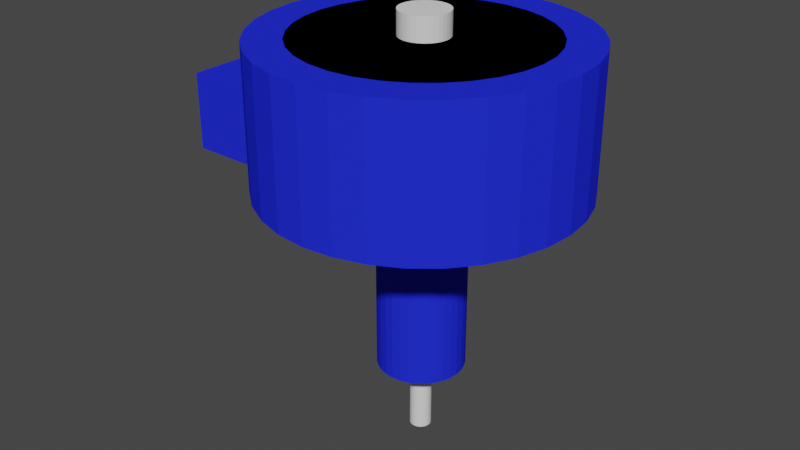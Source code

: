 # Source: Lib_Sleeve_Cutter.blend  (saved by Blender 3.6.13; exported with 4.5.12 LTS)
import bpy
from mathutils import Matrix  # noqa: F401  (used for matrix-valued properties, if any)

bpy.ops.wm.read_factory_settings(use_empty=True)
scene = bpy.context.scene
scene.name = 'Scene'

# ---- collections
col_sleeve_cutter = bpy.data.collections.new('Sleeve_Cutter'); scene.collection.children.link(col_sleeve_cutter)

# ---- materials (node trees are filled in below, after node groups)
mat_cylinder_mat = bpy.data.materials.new('Cylinder_Mat')
mat_cylinder_mat.use_transparent_shadow = False
mat_cylinder_mat.diffuse_color = (0.01713, 0.028, 0.8, 0.5)
mat_material = bpy.data.materials.new('Material')
mat_material.use_transparent_shadow = False
mat_material.diffuse_color = (0.1285, 0.8, 0.008456, 0.6214)

# ---- material node trees
mat_material.use_nodes = True; mat_material.node_tree.nodes.clear()
_N = mat_material.node_tree.nodes; _L = mat_material.node_tree.links
n0 = _N.new('ShaderNodeBsdfPrincipled'); n0.name = 'Principled BSDF'; n0.location = (10, 300)
n0.distribution = 'GGX'
n0.subsurface_method = 'RANDOM_WALK_SKIN'
n0.inputs[3].default_value = 1.45
n0.inputs[27].default_value = (0.0, 0.0, 0.0, 1.0)
n0.inputs[28].default_value = 1.0
n1 = _N.new('ShaderNodeOutputMaterial'); n1.name = 'Material Output'; n1.location = (300, 300)
_L.new(n0.outputs[0], n1.inputs[0])
n1.is_active_output = True

# ---- world
world_world = bpy.data.worlds.new('World'); scene.world = world_world
world_world.use_nodes = True; world_world.node_tree.nodes.clear()
_N = world_world.node_tree.nodes; _L = world_world.node_tree.links
n0 = _N.new('ShaderNodeOutputWorld'); n0.name = 'World Output'; n0.location = (300, 300)
n1 = _N.new('ShaderNodeBackground'); n1.name = 'Background'; n1.location = (10, 300)
n1.inputs[0].default_value = (0.05088, 0.05088, 0.05088, 1.0)
_L.new(n1.outputs[0], n0.inputs[0])
n0.is_active_output = True
world_world.color = (0.05088, 0.05088, 0.05088)
world_world.use_sun_shadow = False
world_world.sun_shadow_jitter_overblur = 0.0

# ---- meshes
me_cylinder_002 = bpy.data.meshes.new('Cylinder.002')
me_cylinder_002.from_pydata([(9.0, 1.596e-06, 13.75), (2.5, 7.747e-08, -0.3639), (9.0, 2.514e-06, 24.25), (8.827, -1.756, 13.75), (2.452, -0.4877, -0.3639), (8.827, -1.756, 24.25), (8.315, -3.444, 13.75), (2.31, -0.9567, -0.3639), (8.315, -3.444, 24.25), (7.483, -5.0, 13.75), (2.079, -1.389, -0.3639), (7.483, -5.0, 24.25), (6.364, -6.364, 13.75), (1.768, -1.768, -0.3639), (6.364, -6.364, 24.25), (5.0, -7.483, 13.75), (1.389, -2.079, -0.3639), (5.0, -7.483, 24.25), (3.444, -8.315, 13.75), (0.9567, -2.31, -0.3639), (3.444, -8.315, 24.25), (1.756, -8.827, 13.75), (1.756, -8.827, 24.25), (0.4877, -2.452, -0.3639), (-1.683e-06, -9.0, 13.75), (1.642e-07, -2.5, -0.3639), (-3.269e-06, -9.0, 24.25), (-1.756, -8.827, 13.75), (-1.756, -8.827, 24.25), (-0.4877, -2.452, -0.3639), (-3.444, -8.315, 13.75), (-3.444, -8.315, 24.25), (-0.9567, -2.31, -0.3639), (-5.0, -7.483, 13.75), (-1.389, -2.079, -0.3639), (-5.0, -7.483, 24.25), (-6.364, -6.364, 13.75), (-1.768, -1.768, -0.3639), (-6.364, -6.364, 24.25), (-7.483, -5.0, 13.75), (-7.483, -5.0, 24.25), (-2.079, -1.389, -0.3639), (-8.315, -3.444, 13.75), (-8.315, -3.444, 24.25), (-2.31, -0.9567, -0.3639), (-8.827, -1.756, 13.75), (-8.827, -1.756, 24.25), (-2.452, -0.4877, -0.3639), (-2.5, -1.411e-07, -0.3639), (-9.0, 1.727e-06, 24.25), (-8.827, 1.756, 13.75), (-8.827, 1.756, 24.25), (-2.452, 0.4877, -0.3639), (-8.315, 3.444, 13.75), (-2.31, 0.9567, -0.3639), (-8.315, 3.444, 24.25), (-7.483, 5.0, 13.75), (-2.079, 1.389, -0.3639), (-7.483, 5.0, 24.25), (-6.364, 6.364, 13.75), (-1.768, 1.768, -0.3639), (-6.364, 6.364, 24.25), (-5.0, 7.483, 13.75), (-1.389, 2.079, -0.3639), (-5.0, 7.483, 24.25), (-3.444, 8.315, 13.75), (-0.9567, 2.31, -0.3639), (-3.444, 8.315, 24.25), (-1.756, 8.827, 13.75), (-0.4877, 2.452, -0.3639), (-1.756, 8.827, 24.25), (-2.47e-06, 9.0, 13.75), (-4.055e-06, 9.0, 24.25), (-5.433e-08, 2.5, -0.3639), (1.756, 8.827, 13.75), (0.4877, 2.452, -0.3639), (1.756, 8.827, 24.25), (0.9567, 2.31, -0.3639), (3.444, 8.315, 13.75), (3.444, 8.315, 24.25), (5.0, 7.483, 13.75), (1.389, 2.079, -0.3639), (5.0, 7.483, 24.25), (6.364, 6.364, 13.75), (1.768, 1.768, -0.3639), (6.364, 6.364, 24.25), (7.483, 5.0, 13.75), (2.079, 1.389, -0.3639), (7.483, 5.0, 24.25), (2.31, 0.9567, -0.3639), (8.315, 3.444, 13.75), (8.315, 3.444, 24.25), (8.827, 1.756, 13.75), (2.452, 0.4877, -0.3639), (8.827, 1.756, 24.25), (2.5, 1.202e-06, 12.5), (2.452, -0.4877, 12.5), (2.31, -0.9567, 12.5), (2.079, -1.389, 12.5), (1.768, -1.768, 12.5), (1.389, -2.079, 12.5), (0.9567, -2.31, 12.5), (0.4877, -2.452, 12.5), (-1.778e-06, -2.5, 12.5), (-0.4877, -2.452, 12.5), (-0.9567, -2.31, 12.5), (-1.389, -2.079, 12.5), (-1.768, -1.768, 12.5), (-2.079, -1.389, 12.5), (-2.079, 1.389, 12.5), (-1.768, 1.768, 12.5), (-1.389, 2.079, 12.5), (-0.9567, 2.31, 12.5), (-0.4877, 2.452, 12.5), (-1.997e-06, 2.5, 12.5), (0.4877, 2.452, 12.5), (0.9567, 2.31, 12.5), (1.389, 2.079, 12.5), (1.768, 1.768, 12.5), (2.079, 1.389, 12.5), (2.31, 0.9567, 12.5), (2.452, 0.4877, 12.5), (3.0, 1.222e-06, 12.5), (2.942, -0.5853, 12.5), (2.772, -1.148, 12.5), (2.494, -1.667, 12.5), (2.121, -2.121, 12.5), (1.667, -2.494, 12.5), (1.148, -2.772, 12.5), (0.5853, -2.942, 12.5), (-1.759e-06, -3.0, 12.5), (-0.5853, -2.942, 12.5), (-1.148, -2.772, 12.5), (-1.667, -2.494, 12.5), (-2.121, -2.121, 12.5), (-2.494, -1.667, 12.5), (-2.772, -1.148, 12.5), (-2.772, 1.148, 12.5), (-2.494, 1.667, 12.5), (-2.121, 2.121, 12.5), (-1.667, 2.494, 12.5), (-1.148, 2.772, 12.5), (-0.5853, 2.942, 12.5), (-2.022e-06, 3.0, 12.5), (0.5853, 2.942, 12.5), (1.148, 2.772, 12.5), (1.667, 2.494, 12.5), (2.121, 2.121, 12.5), (2.494, 1.667, 12.5), (2.772, 1.148, 12.5), (2.942, 0.5853, 12.5), (2.942, -0.5853, 13.5), (2.772, -1.148, 13.5), (2.494, -1.667, 13.5), (2.121, -2.121, 13.5), (1.667, -2.494, 13.5), (1.148, -2.772, 13.5), (0.5853, -2.942, 13.5), (-1.91e-06, -3.0, 13.5), (-0.5853, -2.942, 13.5), (-1.148, -2.772, 13.5), (-1.667, -2.494, 13.5), (-2.121, -2.121, 13.5), (-2.494, -1.667, 13.5), (-2.772, -1.148, 13.5), (-2.772, 1.148, 13.5), (-2.494, 1.667, 13.5), (-2.121, 2.121, 13.5), (-1.667, 2.494, 13.5), (-1.148, 2.772, 13.5), (-0.5853, 2.942, 13.5), (-2.173e-06, 3.0, 13.5), (0.5853, 2.942, 13.5), (1.148, 2.772, 13.5), (1.667, 2.494, 13.5), (2.121, 2.121, 13.5), (2.494, 1.667, 13.5), (2.772, 1.148, 13.5), (2.942, 0.5853, 13.5), (3.0, 1.309e-06, 13.5), (-2.287, 1.0, 10.0), (-2.287, 1.0, 12.5), (-2.31, 0.9567, 10.0), (-2.452, 0.4877, 10.0), (-2.5, 7.649e-07, 10.0), (-2.452, -0.4877, 10.0), (-2.31, -0.9567, 10.0), (-2.287, -1.0, 12.5), (-2.287, -1.0, 10.0), (-2.414, 1.0, 12.5), (-2.817, 1.0, 12.5), (-2.414, -1.0, 12.5), (-2.817, -1.0, 12.5), (-2.817, 1.0, 13.5), (-2.817, -1.0, 13.5), (-12.1, 1.0, 14.04), (-12.1, 1.0, 10.0), (-12.1, -1.0, 10.0), (-12.1, -1.0, 14.04), (-12.1, 4.45, 14.04), (-12.1, 4.45, 19.73), (-12.1, -4.45, 14.04), (-12.1, -4.45, 19.73), (2.942, 0.5853, 13.75), (3.0, 1.332e-06, 13.75), (2.772, 1.148, 13.75), (2.494, 1.667, 13.75), (2.121, 2.121, 13.75), (1.667, 2.494, 13.75), (1.148, 2.772, 13.75), (0.5853, 2.942, 13.75), (-2.211e-06, 3.0, 13.75), (-0.5853, 2.942, 13.75), (-1.148, 2.772, 13.75), (-1.667, 2.494, 13.75), (-2.121, 2.121, 13.75), (-2.494, 1.667, 13.75), (-2.772, 1.148, 13.75), (-2.817, 1.0, 13.75), (-2.772, -1.148, 13.75), (-2.817, -1.0, 13.75), (-2.494, -1.667, 13.75), (-2.121, -2.121, 13.75), (-1.667, -2.494, 13.75), (-1.148, -2.772, 13.75), (-0.5853, -2.942, 13.75), (-1.948e-06, -3.0, 13.75), (0.5853, -2.942, 13.75), (1.148, -2.772, 13.75), (1.667, -2.494, 13.75), (2.121, -2.121, 13.75), (2.494, -1.667, 13.75), (2.772, -1.148, 13.75), (2.942, -0.5853, 13.75), (-8.902, 1.0, 14.04), (-8.902, 1.0, 13.75), (-8.902, -1.0, 14.04), (-8.902, -1.0, 13.75), (-7.777, 4.45, 19.73), (-7.777, 4.45, 14.04), (-7.777, -4.45, 14.04), (-7.777, -4.45, 19.73), (-8.827, -1.756, 14.04), (-8.315, -3.444, 14.04), (-8.827, 1.756, 14.04), (-8.315, 3.444, 14.04), (-8.315, -3.444, 19.73), (-8.315, 3.444, 19.73), (-8.827, 1.756, 19.73), (-8.827, -1.756, 19.73), (-9.0, 1.331e-06, 19.73)], [], [(89, 93, 1, 4, 7, 10, 13, 16, 19, 23, 25, 29, 32, 34, 37, 41, 44, 47, 48, 52, 54, 57, 60, 63, 66, 69, 73, 75, 77, 81, 84, 87), (93, 121, 95, 1), (89, 120, 121, 93), (87, 119, 120, 89), (84, 118, 119, 87), (81, 117, 118, 84), (77, 116, 117, 81), (75, 115, 116, 77), (73, 114, 115, 75), (69, 113, 114, 73), (66, 112, 113, 69), (63, 111, 112, 66), (60, 110, 111, 63), (57, 109, 110, 60), (180, 181, 109, 57, 54, 182), (182, 54, 52, 183), (183, 52, 48, 184), (184, 48, 47, 185), (185, 47, 44, 186), (188, 186, 44, 41, 108, 187), (37, 107, 108, 41), (34, 106, 107, 37), (32, 105, 106, 34), (29, 104, 105, 32), (25, 103, 104, 29), (23, 102, 103, 25), (19, 101, 102, 23), (16, 100, 101, 19), (13, 99, 100, 16), (10, 98, 99, 13), (7, 97, 98, 10), (4, 96, 97, 7), (1, 95, 96, 4), (121, 150, 122, 95), (120, 149, 150, 121), (119, 148, 149, 120), (118, 147, 148, 119), (117, 146, 147, 118), (116, 145, 146, 117), (115, 144, 145, 116), (114, 143, 144, 115), (113, 142, 143, 114), (112, 141, 142, 113), (111, 140, 141, 112), (110, 139, 140, 111), (109, 138, 139, 110), (181, 189, 137, 138, 109), (137, 189, 190), (191, 136, 192), (187, 108, 135, 136, 191), (107, 134, 135, 108), (106, 133, 134, 107), (105, 132, 133, 106), (104, 131, 132, 105), (103, 130, 131, 104), (102, 129, 130, 103), (101, 128, 129, 102), (100, 127, 128, 101), (99, 126, 127, 100), (98, 125, 126, 99), (97, 124, 125, 98), (96, 123, 124, 97), (95, 122, 123, 96), (179, 178, 203, 204), (178, 177, 205, 203), (177, 176, 206, 205), (176, 175, 207, 206), (175, 174, 208, 207), (174, 173, 209, 208), (173, 172, 210, 209), (172, 171, 211, 210), (171, 170, 212, 211), (170, 169, 213, 212), (169, 168, 214, 213), (168, 167, 215, 214), (215, 167, 166, 216), (216, 166, 165, 217), (217, 165, 193, 218), (220, 194, 164, 219), (219, 164, 163, 221), (221, 163, 162, 222), (222, 162, 161, 223), (223, 161, 160, 224), (224, 160, 159, 225), (225, 159, 158, 226), (226, 158, 157, 227), (227, 157, 156, 228), (228, 156, 155, 229), (229, 155, 154, 230), (154, 153, 231, 230), (153, 152, 232, 231), (152, 151, 233, 232), (151, 179, 204, 233), (122, 179, 151, 123), (123, 151, 152, 124), (124, 152, 153, 125), (125, 153, 154, 126), (126, 154, 155, 127), (127, 155, 156, 128), (128, 156, 157, 129), (129, 157, 158, 130), (130, 158, 159, 131), (131, 159, 160, 132), (132, 160, 161, 133), (133, 161, 162, 134), (134, 162, 163, 135), (135, 163, 164, 136), (192, 136, 164, 194), (165, 137, 190, 193), (137, 165, 166, 138), (138, 166, 167, 139), (139, 167, 168, 140), (140, 168, 169, 141), (141, 169, 170, 142), (142, 170, 171, 143), (143, 171, 172, 144), (144, 172, 173, 145), (145, 173, 174, 146), (146, 174, 175, 147), (147, 175, 176, 148), (148, 176, 177, 149), (149, 177, 178, 150), (150, 178, 179, 122), (193, 190, 189, 181, 180, 196, 195, 234, 235, 218), (197, 196, 180, 182, 183, 184, 185, 186, 188), (198, 197, 188, 187, 191, 192, 194, 220, 237, 236), (199, 200, 238, 239), (202, 201, 240, 241), (201, 198, 236, 242, 243, 240), (195, 199, 239, 245, 244, 234), (238, 200, 202, 241, 246, 249, 250, 248, 247), (200, 199, 195, 196, 197, 198, 201, 202), (0, 2, 5, 3), (3, 5, 8, 6), (6, 8, 11, 9), (9, 11, 14, 12), (12, 14, 17, 15), (15, 17, 20, 18), (18, 20, 22, 21), (21, 22, 26, 24), (24, 26, 28, 27), (27, 28, 31, 30), (30, 31, 35, 33), (33, 35, 38, 36), (36, 38, 40, 39), (243, 42, 39, 40, 43, 246, 241, 240), (246, 43, 46, 249), (242, 45, 42, 243), (249, 46, 49, 250), (236, 237, 45, 242), (250, 49, 51, 248), (244, 50, 235, 234), (248, 51, 55, 247), (245, 53, 50, 244), (247, 55, 58, 56, 53, 245, 239, 238), (56, 58, 61, 59), (59, 61, 64, 62), (62, 64, 67, 65), (65, 67, 70, 68), (68, 70, 72, 71), (71, 72, 76, 74), (74, 76, 79, 78), (78, 79, 82, 80), (80, 82, 85, 83), (83, 85, 88, 86), (86, 88, 91, 90), (14, 11, 8, 5, 2, 94, 91, 88, 85, 82, 79, 76, 72, 70, 67, 64, 61, 58, 55, 51, 49, 46, 43, 40, 38, 35, 31, 28, 26, 22, 20, 17), (90, 91, 94, 92), (92, 94, 2, 0), (50, 53, 56, 59, 62, 65, 68, 71, 74, 78, 80, 83, 86, 90, 92, 0, 3, 6, 9, 12, 15, 18, 21, 24, 27, 30, 33, 36, 39, 42, 45, 237, 220, 219, 221, 222, 223, 224, 225, 226, 227, 228, 229, 230, 231, 232, 233, 204, 203, 205, 206, 207, 208, 209, 210, 211, 212, 213, 214, 215, 216, 217, 218, 235)])
me_cylinder_002.polygons.foreach_set('material_index', [0, 0, 0, 0, 0, 0, 0, 0, 0, 0, 0, 0, 0, 0, 0, 0, 0, 0, 0, 0, 0, 0, 0, 0, 0, 0, 0, 0, 0, 0, 0, 0, 0, 0, 0, 0, 0, 0, 0, 0, 0, 0, 0, 0, 0, 0, 0, 0, 0, 0, 0, 0, 0, 0, 0, 0, 0, 0, 0, 0, 0, 0, 0, 0, 0, 0, 0, 0, 0, 0, 0, 0, 0, 0, 0, 0, 0, 0, 0, 0, 0, 0, 0, 0, 0, 0, 0, 0, 0, 0, 0, 0, 0, 0, 0, 0, 0, 0, 0, 0, 0, 0, 0, 0, 0, 0, 0, 0, 0, 0, 0, 0, 0, 0, 0, 0, 0, 0, 0, 0, 0, 0, 0, 0, 0, 0, 0, 0, 0, 0, 0, 0, 1, 1, 1, 1, 1, 1, 1, 1, 1, 1, 1, 1, 1, 1, 1, 1, 1, 1, 1, 1, 1, 1, 1, 1, 1, 1, 1, 1, 1, 1, 1, 1, 1, 1, 1, 1, 1, 1])
_uv = me_cylinder_002.uv_layers.new(name='UVMap')
_uv.uv.foreach_set('vector', [0.6582, 0.4717, 0.7032, 0.4854, 0.75, 0.49, 0.7968, 0.4854, 0.8418, 0.4717, 0.8833, 0.4496, 0.9197, 0.4197, 0.9496, 0.3833, 0.9717, 0.3418, 0.9854, 0.2968, 0.99, 0.25, 0.9854, 0.2032, 0.9717, 0.1582, 0.9496, 0.1167, 0.9197, 0.08029, 0.8833, 0.05045, 0.8418, 0.02827, 0.7968, 0.01461, 0.75, 0.01, 0.7032, 0.01461, 0.6582, 0.02827, 0.6167, 0.05045, 0.5803, 0.08029, 0.5504, 0.1167, 0.5283, 0.1582, 0.5146, 0.2032, 0.51, 0.25, 0.5146, 0.2968, 0.5283, 0.3418, 0.5504, 0.3833, 0.5803, 0.4197, 0.6167, 0.4496, 0.03125, 0.5, 0.03125, 0.75, 0.0, 0.75, 0.0, 0.5, 0.0625, 0.5, 0.0625, 0.75, 0.03125, 0.75, 0.03125, 0.5, 0.09375, 0.5, 0.09375, 0.75, 0.0625, 0.75, 0.0625, 0.5, 0.125, 0.5, 0.125, 0.75, 0.09375, 0.75, 0.09375, 0.5, 0.1562, 0.5, 0.1562, 0.75, 0.125, 0.75, 0.125, 0.5, 0.1875, 0.5, 0.1875, 0.75, 0.1562, 0.75, 0.1562, 0.5, 0.2188, 0.5, 0.2188, 0.75, 0.1875, 0.75, 0.1875, 0.5, 0.25, 0.5, 0.25, 0.75, 0.2188, 0.75, 0.2188, 0.5, 0.2812, 0.5, 0.2812, 0.75, 0.25, 0.75, 0.25, 0.5, 0.3125, 0.5, 0.3125, 0.75, 0.2812, 0.75, 0.2812, 0.5, 0.3438, 0.5, 0.3438, 0.75, 0.3125, 0.75, 0.3125, 0.5, 0.375, 0.5, 0.375, 0.75, 0.3438, 0.75, 0.3438, 0.5, 0.4062, 0.5, 0.4062, 0.75, 0.375, 0.75, 0.375, 0.5, 0.4344, 0.7014, 0.4344, 0.75, 0.4062, 0.75, 0.4062, 0.5, 0.4375, 0.5, 0.4375, 0.7014, 0.4375, 0.7014, 0.4375, 0.5, 0.4688, 0.5, 0.4688, 0.7014, 0.4688, 0.7014, 0.4688, 0.5, 0.5, 0.5, 0.5, 0.7014, 0.5, 0.7014, 0.5, 0.5, 0.5312, 0.5, 0.5312, 0.7014, 0.5312, 0.7014, 0.5312, 0.5, 0.5625, 0.5, 0.5625, 0.7014, 0.5656, 0.7014, 0.5625, 0.7014, 0.5625, 0.5, 0.5938, 0.5, 0.5938, 0.75, 0.5656, 0.75, 0.625, 0.5, 0.625, 0.75, 0.5938, 0.75, 0.5938, 0.5, 0.6562, 0.5, 0.6562, 0.75, 0.625, 0.75, 0.625, 0.5, 0.6875, 0.5, 0.6875, 0.75, 0.6562, 0.75, 0.6562, 0.5, 0.7188, 0.5, 0.7188, 0.75, 0.6875, 0.75, 0.6875, 0.5, 0.75, 0.5, 0.75, 0.75, 0.7188, 0.75, 0.7188, 0.5, 0.7812, 0.5, 0.7812, 0.75, 0.75, 0.75, 0.75, 0.5, 0.8125, 0.5, 0.8125, 0.75, 0.7812, 0.75, 0.7812, 0.5, 0.8438, 0.5, 0.8438, 0.75, 0.8125, 0.75, 0.8125, 0.5, 0.875, 0.5, 0.875, 0.75, 0.8438, 0.75, 0.8438, 0.5, 0.9062, 0.5, 0.9062, 0.75, 0.875, 0.75, 0.875, 0.5, 0.9375, 0.5, 0.9375, 0.75, 0.9062, 0.75, 0.9062, 0.5, 0.9688, 0.5, 0.9688, 0.75, 0.9375, 0.75, 0.9375, 0.5, 1.0, 0.5, 1.0, 0.75, 0.9688, 0.75, 0.9688, 0.5, 0.03125, 0.75, 0.03125, 0.875, 0.0, 0.875, 0.0, 0.75, 0.0625, 0.75, 0.0625, 0.875, 0.03125, 0.875, 0.03125, 0.75, 0.09375, 0.75, 0.09375, 0.875, 0.0625, 0.875, 0.0625, 0.75, 0.125, 0.75, 0.125, 0.875, 0.09375, 0.875, 0.09375, 0.75, 0.1562, 0.75, 0.1562, 0.875, 0.125, 0.875, 0.125, 0.75, 0.1875, 0.75, 0.1875, 0.875, 0.1562, 0.875, 0.1562, 0.75, 0.2188, 0.75, 0.2188, 0.875, 0.1875, 0.875, 0.1875, 0.75, 0.25, 0.75, 0.25, 0.875, 0.2188, 0.875, 0.2188, 0.75, 0.2812, 0.75, 0.2812, 0.875, 0.25, 0.875, 0.25, 0.75, 0.3125, 0.75, 0.3125, 0.875, 0.2812, 0.875, 0.2812, 0.75, 0.3438, 0.75, 0.3438, 0.875, 0.3125, 0.875, 0.3125, 0.75, 0.375, 0.75, 0.375, 0.875, 0.3438, 0.875, 0.3438, 0.75, 0.4062, 0.75, 0.4062, 0.875, 0.375, 0.875, 0.375, 0.75, 0.4344, 0.75, 0.4375, 0.7783, 0.4375, 0.875, 0.4062, 0.875, 0.4062, 0.75, 0.4375, 0.875, 0.4375, 0.7783, 0.4457, 0.875, 0.5625, 0.7783, 0.5625, 0.875, 0.5543, 0.875, 0.5656, 0.75, 0.5938, 0.75, 0.5938, 0.875, 0.5625, 0.875, 0.5625, 0.7783, 0.625, 0.75, 0.625, 0.875, 0.5938, 0.875, 0.5938, 0.75, 0.6562, 0.75, 0.6562, 0.875, 0.625, 0.875, 0.625, 0.75, 0.6875, 0.75, 0.6875, 0.875, 0.6562, 0.875, 0.6562, 0.75, 0.7188, 0.75, 0.7188, 0.875, 0.6875, 0.875, 0.6875, 0.75, 0.75, 0.75, 0.75, 0.875, 0.7188, 0.875, 0.7188, 0.75, 0.7812, 0.75, 0.7812, 0.875, 0.75, 0.875, 0.75, 0.75, 0.8125, 0.75, 0.8125, 0.875, 0.7812, 0.875, 0.7812, 0.75, 0.8438, 0.75, 0.8438, 0.875, 0.8125, 0.875, 0.8125, 0.75, 0.875, 0.75, 0.875, 0.875, 0.8438, 0.875, 0.8438, 0.75, 0.9062, 0.75, 0.9062, 0.875, 0.875, 0.875, 0.875, 0.75, 0.9375, 0.75, 0.9375, 0.875, 0.9062, 0.875, 0.9062, 0.75, 0.9688, 0.75, 0.9688, 0.875, 0.9375, 0.875, 0.9375, 0.75, 1.0, 0.75, 1.0, 0.875, 0.9688, 0.875, 0.9688, 0.75, 0.0, 0.9062, 0.03125, 0.9062, 0.03125, 0.9325, 0.0, 0.9325, 0.03125, 0.9062, 0.0625, 0.9062, 0.0625, 0.9325, 0.03125, 0.9325, 0.0625, 0.9062, 0.09375, 0.9062, 0.09375, 0.9325, 0.0625, 0.9325, 0.09375, 0.9062, 0.125, 0.9062, 0.125, 0.9325, 0.09375, 0.9325, 0.125, 0.9062, 0.1562, 0.9062, 0.1562, 0.9325, 0.125, 0.9325, 0.1562, 0.9062, 0.1875, 0.9062, 0.1875, 0.9325, 0.1562, 0.9325, 0.1875, 0.9062, 0.2188, 0.9062, 0.2188, 0.9325, 0.1875, 0.9325, 0.2188, 0.9062, 0.25, 0.9062, 0.25, 0.9325, 0.2188, 0.9325, 0.25, 0.9062, 0.2812, 0.9062, 0.2812, 0.9325, 0.25, 0.9325, 0.2812, 0.9062, 0.3125, 0.9062, 0.3125, 0.9325, 0.2812, 0.9325, 0.3125, 0.9062, 0.3438, 0.9062, 0.3438, 0.9325, 0.3125, 0.9325, 0.3438, 0.9062, 0.375, 0.9062, 0.375, 0.9325, 0.3438, 0.9325, 0.375, 0.9325, 0.375, 0.9062, 0.4062, 0.9062, 0.4062, 0.9325, 0.4062, 0.9325, 0.4062, 0.9062, 0.4375, 0.9062, 0.4375, 0.9325, 0.4375, 0.9325, 0.4375, 0.9062, 0.4457, 0.9062, 0.4457, 0.9325, 0.5543, 0.9325, 0.5543, 0.9062, 0.5625, 0.9062, 0.5625, 0.9325, 0.5625, 0.9325, 0.5625, 0.9062, 0.5938, 0.9062, 0.5938, 0.9325, 0.5938, 0.9325, 0.5938, 0.9062, 0.625, 0.9062, 0.625, 0.9325, 0.625, 0.9325, 0.625, 0.9062, 0.6562, 0.9062, 0.6562, 0.9325, 0.6562, 0.9325, 0.6562, 0.9062, 0.6875, 0.9062, 0.6875, 0.9325, 0.6875, 0.9325, 0.6875, 0.9062, 0.7188, 0.9062, 0.7188, 0.9325, 0.7188, 0.9325, 0.7188, 0.9062, 0.75, 0.9062, 0.75, 0.9325, 0.75, 0.9325, 0.75, 0.9062, 0.7812, 0.9062, 0.7812, 0.9325, 0.7812, 0.9325, 0.7812, 0.9062, 0.8125, 0.9062, 0.8125, 0.9325, 0.8125, 0.9325, 0.8125, 0.9062, 0.8438, 0.9062, 0.8438, 0.9325, 0.8438, 0.9325, 0.8438, 0.9062, 0.875, 0.9062, 0.875, 0.9325, 0.875, 0.9062, 0.9062, 0.9062, 0.9062, 0.9325, 0.875, 0.9325, 0.9062, 0.9062, 0.9375, 0.9062, 0.9375, 0.9325, 0.9062, 0.9325, 0.9375, 0.9062, 0.9688, 0.9062, 0.9688, 0.9325, 0.9375, 0.9325, 0.9688, 0.9062, 1.0, 0.9062, 1.0, 0.9325, 0.9688, 0.9325, 1.0, 0.875, 1.0, 0.9062, 0.9688, 0.9062, 0.9688, 0.875, 0.9688, 0.875, 0.9688, 0.9062, 0.9375, 0.9062, 0.9375, 0.875, 0.9375, 0.875, 0.9375, 0.9062, 0.9062, 0.9062, 0.9062, 0.875, 0.9062, 0.875, 0.9062, 0.9062, 0.875, 0.9062, 0.875, 0.875, 0.875, 0.875, 0.875, 0.9062, 0.8438, 0.9062, 0.8438, 0.875, 0.8438, 0.875, 0.8438, 0.9062, 0.8125, 0.9062, 0.8125, 0.875, 0.8125, 0.875, 0.8125, 0.9062, 0.7812, 0.9062, 0.7812, 0.875, 0.7812, 0.875, 0.7812, 0.9062, 0.75, 0.9062, 0.75, 0.875, 0.75, 0.875, 0.75, 0.9062, 0.7188, 0.9062, 0.7188, 0.875, 0.7188, 0.875, 0.7188, 0.9062, 0.6875, 0.9062, 0.6875, 0.875, 0.6875, 0.875, 0.6875, 0.9062, 0.6562, 0.9062, 0.6562, 0.875, 0.6562, 0.875, 0.6562, 0.9062, 0.625, 0.9062, 0.625, 0.875, 0.625, 0.875, 0.625, 0.9062, 0.5938, 0.9062, 0.5938, 0.875, 0.5938, 0.875, 0.5938, 0.9062, 0.5625, 0.9062, 0.5625, 0.875, 0.5543, 0.875, 0.5625, 0.875, 0.5625, 0.9062, 0.5543, 0.9062, 0.4375, 0.9062, 0.4375, 0.875, 0.4457, 0.875, 0.4457, 0.9062, 0.4375, 0.875, 0.4375, 0.9062, 0.4062, 0.9062, 0.4062, 0.875, 0.4062, 0.875, 0.4062, 0.9062, 0.375, 0.9062, 0.375, 0.875, 0.375, 0.875, 0.375, 0.9062, 0.3438, 0.9062, 0.3438, 0.875, 0.3438, 0.875, 0.3438, 0.9062, 0.3125, 0.9062, 0.3125, 0.875, 0.3125, 0.875, 0.3125, 0.9062, 0.2812, 0.9062, 0.2812, 0.875, 0.2812, 0.875, 0.2812, 0.9062, 0.25, 0.9062, 0.25, 0.875, 0.25, 0.875, 0.25, 0.9062, 0.2188, 0.9062, 0.2188, 0.875, 0.2188, 0.875, 0.2188, 0.9062, 0.1875, 0.9062, 0.1875, 0.875, 0.1875, 0.875, 0.1875, 0.9062, 0.1562, 0.9062, 0.1562, 0.875, 0.1562, 0.875, 0.1562, 0.9062, 0.125, 0.9062, 0.125, 0.875, 0.125, 0.875, 0.125, 0.9062, 0.09375, 0.9062, 0.09375, 0.875, 0.09375, 0.875, 0.09375, 0.9062, 0.0625, 0.9062, 0.0625, 0.875, 0.0625, 0.875, 0.0625, 0.9062, 0.03125, 0.9062, 0.03125, 0.875, 0.03125, 0.875, 0.03125, 0.9062, 0.0, 0.9062, 0.0, 0.875, 0.4545, 0.2296, 0.4318, 0.2296, 0.4318, 0.2396, 0.4318, 0.2428, 0.375, 0.2428, 0.375, 0.1398, 0.4668, 0.1398, 0.4668, 0.1609, 0.4603, 0.1619, 0.4603, 0.2296, 0.375, 0.6102, 0.125, 0.6102, 0.125, 0.5072, 0.1304, 0.5077, 0.189, 0.5113, 0.25, 0.5125, 0.311, 0.5113, 0.3696, 0.5077, 0.375, 0.5072, 0.4668, 0.6102, 0.375, 0.6102, 0.375, 0.5072, 0.4318, 0.5072, 0.4318, 0.5104, 0.4318, 0.5204, 0.4545, 0.5204, 0.4603, 0.5204, 0.4603, 0.5881, 0.4668, 0.5891, 0.375, 0.06993, 0.533, 0.06993, 0.533, 0.1311, 0.375, 0.1311, 0.533, 0.6801, 0.375, 0.6801, 0.375, 0.6189, 0.533, 0.6189, 0.375, 0.6801, 0.2781, 0.6801, 0.2781, 0.6567, 0.2993, 0.6515, 0.3467, 0.6337, 0.375, 0.6189, 0.2219, 0.6801, 0.125, 0.6801, 0.125, 0.6189, 0.1533, 0.6337, 0.2007, 0.6515, 0.2219, 0.6567, 0.1944, 0.6442, 0.1944, 0.6717, 0.3056, 0.6717, 0.3056, 0.6442, 0.2931, 0.6472, 0.2719, 0.65, 0.25, 0.6509, 0.2281, 0.65, 0.2069, 0.6472, 0.5711, 0.3363, 0.5237, 0.3363, 0.5237, 0.365, 0.49, 0.365, 0.49, 0.3817, 0.5237, 0.3817, 0.5237, 0.4104, 0.5711, 0.4104, 1.0, 0.5, 1.0, 1.0, 0.9688, 1.0, 0.9688, 0.5, 0.9688, 0.5, 0.9688, 1.0, 0.9375, 1.0, 0.9375, 0.5, 0.9375, 0.5, 0.9375, 1.0, 0.9062, 1.0, 0.9062, 0.5, 0.9062, 0.5, 0.9062, 1.0, 0.875, 1.0, 0.875, 0.5, 0.875, 0.5, 0.875, 1.0, 0.8438, 1.0, 0.8438, 0.5, 0.8438, 0.5, 0.8438, 1.0, 0.8125, 1.0, 0.8125, 0.5, 0.8125, 0.5, 0.8125, 1.0, 0.7812, 1.0, 0.7812, 0.5, 0.7812, 0.5, 0.7812, 1.0, 0.75, 1.0, 0.75, 0.5, 0.75, 0.5, 0.75, 1.0, 0.7188, 1.0, 0.7188, 0.5, 0.7188, 0.5, 0.7188, 1.0, 0.6875, 1.0, 0.6875, 0.5, 0.6875, 0.5, 0.6875, 1.0, 0.6562, 1.0, 0.6562, 0.5, 0.6562, 0.5, 0.6562, 1.0, 0.625, 1.0, 0.625, 0.5, 0.625, 0.5, 0.625, 1.0, 0.5938, 1.0, 0.5938, 0.5, 0.5625, 0.5136, 0.5625, 0.5, 0.5938, 0.5, 0.5938, 1.0, 0.5625, 1.0, 0.5625, 0.7845, 0.5827, 0.7845, 0.5827, 0.5136, 0.5625, 0.7845, 0.5625, 1.0, 0.5312, 1.0, 0.5312, 0.7845, 0.5312, 0.5136, 0.5312, 0.5, 0.5625, 0.5, 0.5625, 0.5136, 0.5312, 0.7845, 0.5312, 1.0, 0.5, 1.0, 0.5, 0.7845, 0.5178, 0.5136, 0.5178, 0.5, 0.5312, 0.5, 0.5312, 0.5136, 0.5, 0.7845, 0.5, 1.0, 0.4688, 1.0, 0.4688, 0.7845, 0.4688, 0.5136, 0.4688, 0.5, 0.4822, 0.5, 0.4822, 0.5136, 0.4688, 0.7845, 0.4688, 1.0, 0.4375, 1.0, 0.4375, 0.7845, 0.4375, 0.5136, 0.4375, 0.5, 0.4688, 0.5, 0.4688, 0.5136, 0.4375, 0.7845, 0.4375, 1.0, 0.4062, 1.0, 0.4062, 0.5, 0.4375, 0.5, 0.4375, 0.5136, 0.4173, 0.5136, 0.4173, 0.7845, 0.4062, 0.5, 0.4062, 1.0, 0.375, 1.0, 0.375, 0.5, 0.375, 0.5, 0.375, 1.0, 0.3438, 1.0, 0.3438, 0.5, 0.3438, 0.5, 0.3438, 1.0, 0.3125, 1.0, 0.3125, 0.5, 0.3125, 0.5, 0.3125, 1.0, 0.2812, 1.0, 0.2812, 0.5, 0.2812, 0.5, 0.2812, 1.0, 0.25, 1.0, 0.25, 0.5, 0.25, 0.5, 0.25, 1.0, 0.2188, 1.0, 0.2188, 0.5, 0.2188, 0.5, 0.2188, 1.0, 0.1875, 1.0, 0.1875, 0.5, 0.1875, 0.5, 0.1875, 1.0, 0.1562, 1.0, 0.1562, 0.5, 0.1562, 0.5, 0.1562, 1.0, 0.125, 1.0, 0.125, 0.5, 0.125, 0.5, 0.125, 1.0, 0.09375, 1.0, 0.09375, 0.5, 0.09375, 0.5, 0.09375, 1.0, 0.0625, 1.0, 0.0625, 0.5, 0.4197, 0.4197, 0.3833, 0.4496, 0.3418, 0.4717, 0.2968, 0.4854, 0.25, 0.49, 0.2032, 0.4854, 0.1582, 0.4717, 0.1167, 0.4496, 0.08029, 0.4197, 0.05045, 0.3833, 0.02827, 0.3418, 0.01461, 0.2968, 0.01, 0.25, 0.01461, 0.2032, 0.02827, 0.1582, 0.05045, 0.1167, 0.08029, 0.08029, 0.1167, 0.05045, 0.1582, 0.02827, 0.2032, 0.01461, 0.25, 0.01, 0.2968, 0.01461, 0.3418, 0.02827, 0.3833, 0.05045, 0.4197, 0.08029, 0.4496, 0.1167, 0.4717, 0.1582, 0.4854, 0.2032, 0.49, 0.25, 0.4854, 0.2968, 0.4717, 0.3418, 0.4496, 0.3833, 0.0625, 0.5, 0.0625, 1.0, 0.03125, 1.0, 0.03125, 0.5, 0.03125, 0.5, 0.03125, 1.0, 0.0, 1.0, 0.0, 0.5, 0.7032, 0.01461, 0.6582, 0.02827, 0.6167, 0.05045, 0.5803, 0.08029, 0.5504, 0.1167, 0.5283, 0.1582, 0.5146, 0.2032, 0.51, 0.25, 0.5146, 0.2968, 0.5283, 0.3418, 0.5504, 0.3833, 0.5803, 0.4197, 0.6167, 0.4496, 0.6582, 0.4717, 0.7032, 0.4854, 0.75, 0.49, 0.7968, 0.4854, 0.8418, 0.4717, 0.8833, 0.4496, 0.9197, 0.4197, 0.9496, 0.3833, 0.9717, 0.3418, 0.9854, 0.2968, 0.99, 0.25, 0.9854, 0.2032, 0.9717, 0.1582, 0.9496, 0.1167, 0.9197, 0.08029, 0.8833, 0.05045, 0.8418, 0.02827, 0.7968, 0.01461, 0.7767, 0.01263, 0.7767, 0.1749, 0.7806, 0.1761, 0.7944, 0.1835, 0.8066, 0.1934, 0.8165, 0.2056, 0.8239, 0.2194, 0.8285, 0.2344, 0.83, 0.25, 0.8285, 0.2656, 0.8239, 0.2806, 0.8165, 0.2944, 0.8066, 0.3066, 0.7944, 0.3165, 0.7806, 0.3239, 0.7656, 0.3285, 0.75, 0.33, 0.7344, 0.3285, 0.7194, 0.3239, 0.7056, 0.3165, 0.6934, 0.3066, 0.6835, 0.2944, 0.6761, 0.2806, 0.6715, 0.2656, 0.67, 0.25, 0.6715, 0.2344, 0.6761, 0.2194, 0.6835, 0.2056, 0.6934, 0.1934, 0.7056, 0.1835, 0.7194, 0.1761, 0.7233, 0.1749, 0.7233, 0.01263])
me_cylinder_002.materials.append(mat_cylinder_mat)
me_cylinder_002.update()
me_cylinder = bpy.data.meshes.new('Cylinder')
me_cylinder.from_pydata([(9.0, 1.596e-06, 13.75), (2.5, 7.747e-08, -0.3639), (9.0, 2.514e-06, 24.25), (8.827, -1.756, 13.75), (2.452, -0.4877, -0.3639), (8.827, -1.756, 24.25), (8.315, -3.444, 13.75), (2.31, -0.9567, -0.3639), (8.315, -3.444, 24.25), (7.483, -5.0, 13.75), (2.079, -1.389, -0.3639), (7.483, -5.0, 24.25), (6.364, -6.364, 13.75), (1.768, -1.768, -0.3639), (6.364, -6.364, 24.25), (5.0, -7.483, 13.75), (1.389, -2.079, -0.3639), (5.0, -7.483, 24.25), (3.444, -8.315, 13.75), (0.9567, -2.31, -0.3639), (3.444, -8.315, 24.25), (1.756, -8.827, 13.75), (1.756, -8.827, 24.25), (0.4877, -2.452, -0.3639), (-1.683e-06, -9.0, 13.75), (1.642e-07, -2.5, -0.3639), (-3.269e-06, -9.0, 24.25), (-1.756, -8.827, 13.75), (-1.756, -8.827, 24.25), (-0.4877, -2.452, -0.3639), (-3.444, -8.315, 13.75), (-3.444, -8.315, 24.25), (-0.9567, -2.31, -0.3639), (-5.0, -7.483, 13.75), (-1.389, -2.079, -0.3639), (-5.0, -7.483, 24.25), (-6.364, -6.364, 13.75), (-1.768, -1.768, -0.3639), (-6.364, -6.364, 24.25), (-7.483, -5.0, 13.75), (-7.483, -5.0, 24.25), (-2.079, -1.389, -0.3639), (-8.315, -3.444, 13.75), (-8.315, -3.444, 24.25), (-2.31, -0.9567, -0.3639), (-8.827, -1.756, 13.75), (-8.827, -1.756, 24.25), (-2.452, -0.4877, -0.3639), (-2.5, -1.411e-07, -0.3639), (-9.0, 1.727e-06, 24.25), (-8.827, 1.756, 13.75), (-8.827, 1.756, 24.25), (-2.452, 0.4877, -0.3639), (-8.315, 3.444, 13.75), (-2.31, 0.9567, -0.3639), (-8.315, 3.444, 24.25), (-7.483, 5.0, 13.75), (-2.079, 1.389, -0.3639), (-7.483, 5.0, 24.25), (-6.364, 6.364, 13.75), (-1.768, 1.768, -0.3639), (-6.364, 6.364, 24.25), (-5.0, 7.483, 13.75), (-1.389, 2.079, -0.3639), (-5.0, 7.483, 24.25), (-3.444, 8.315, 13.75), (-0.9567, 2.31, -0.3639), (-3.444, 8.315, 24.25), (-1.756, 8.827, 13.75), (-0.4877, 2.452, -0.3639), (-1.756, 8.827, 24.25), (-2.47e-06, 9.0, 13.75), (-4.055e-06, 9.0, 24.25), (-5.433e-08, 2.5, -0.3639), (1.756, 8.827, 13.75), (0.4877, 2.452, -0.3639), (1.756, 8.827, 24.25), (0.9567, 2.31, -0.3639), (3.444, 8.315, 13.75), (3.444, 8.315, 24.25), (5.0, 7.483, 13.75), (1.389, 2.079, -0.3639), (5.0, 7.483, 24.25), (6.364, 6.364, 13.75), (1.768, 1.768, -0.3639), (6.364, 6.364, 24.25), (7.483, 5.0, 13.75), (2.079, 1.389, -0.3639), (7.483, 5.0, 24.25), (2.31, 0.9567, -0.3639), (8.315, 3.444, 13.75), (8.315, 3.444, 24.25), (8.827, 1.756, 13.75), (2.452, 0.4877, -0.3639), (8.827, 1.756, 24.25), (2.5, 1.202e-06, 12.5), (2.452, -0.4877, 12.5), (2.31, -0.9567, 12.5), (2.079, -1.389, 12.5), (1.768, -1.768, 12.5), (1.389, -2.079, 12.5), (0.9567, -2.31, 12.5), (0.4877, -2.452, 12.5), (-1.778e-06, -2.5, 12.5), (-0.4877, -2.452, 12.5), (-0.9567, -2.31, 12.5), (-1.389, -2.079, 12.5), (-1.768, -1.768, 12.5), (-2.079, -1.389, 12.5), (-2.079, 1.389, 12.5), (-1.768, 1.768, 12.5), (-1.389, 2.079, 12.5), (-0.9567, 2.31, 12.5), (-0.4877, 2.452, 12.5), (-1.997e-06, 2.5, 12.5), (0.4877, 2.452, 12.5), (0.9567, 2.31, 12.5), (1.389, 2.079, 12.5), (1.768, 1.768, 12.5), (2.079, 1.389, 12.5), (2.31, 0.9567, 12.5), (2.452, 0.4877, 12.5), (3.0, 1.222e-06, 12.5), (2.942, -0.5853, 12.5), (2.772, -1.148, 12.5), (2.494, -1.667, 12.5), (2.121, -2.121, 12.5), (1.667, -2.494, 12.5), (1.148, -2.772, 12.5), (0.5853, -2.942, 12.5), (-1.759e-06, -3.0, 12.5), (-0.5853, -2.942, 12.5), (-1.148, -2.772, 12.5), (-1.667, -2.494, 12.5), (-2.121, -2.121, 12.5), (-2.494, -1.667, 12.5), (-2.772, -1.148, 12.5), (-2.772, 1.148, 12.5), (-2.494, 1.667, 12.5), (-2.121, 2.121, 12.5), (-1.667, 2.494, 12.5), (-1.148, 2.772, 12.5), (-0.5853, 2.942, 12.5), (-2.022e-06, 3.0, 12.5), (0.5853, 2.942, 12.5), (1.148, 2.772, 12.5), (1.667, 2.494, 12.5), (2.121, 2.121, 12.5), (2.494, 1.667, 12.5), (2.772, 1.148, 12.5), (2.942, 0.5853, 12.5), (2.942, -0.5853, 13.5), (2.772, -1.148, 13.5), (2.494, -1.667, 13.5), (2.121, -2.121, 13.5), (1.667, -2.494, 13.5), (1.148, -2.772, 13.5), (0.5853, -2.942, 13.5), (-1.91e-06, -3.0, 13.5), (-0.5853, -2.942, 13.5), (-1.148, -2.772, 13.5), (-1.667, -2.494, 13.5), (-2.121, -2.121, 13.5), (-2.494, -1.667, 13.5), (-2.772, -1.148, 13.5), (-2.772, 1.148, 13.5), (-2.494, 1.667, 13.5), (-2.121, 2.121, 13.5), (-1.667, 2.494, 13.5), (-1.148, 2.772, 13.5), (-0.5853, 2.942, 13.5), (-2.173e-06, 3.0, 13.5), (0.5853, 2.942, 13.5), (1.148, 2.772, 13.5), (1.667, 2.494, 13.5), (2.121, 2.121, 13.5), (2.494, 1.667, 13.5), (2.772, 1.148, 13.5), (2.942, 0.5853, 13.5), (3.0, 1.309e-06, 13.5), (-2.287, 1.0, 10.0), (-2.287, 1.0, 12.5), (-2.31, 0.9567, 10.0), (-2.452, 0.4877, 10.0), (-2.5, 7.649e-07, 10.0), (-2.452, -0.4877, 10.0), (-2.31, -0.9567, 10.0), (-2.287, -1.0, 12.5), (-2.287, -1.0, 10.0), (-2.414, 1.0, 12.5), (-2.817, 1.0, 12.5), (-2.414, -1.0, 12.5), (-2.817, -1.0, 12.5), (-2.817, 1.0, 13.5), (-2.817, -1.0, 13.5), (-12.1, 1.0, 14.04), (-12.1, 1.0, 10.0), (-12.1, -1.0, 10.0), (-12.1, -1.0, 14.04), (-12.1, 4.45, 14.04), (-12.1, 4.45, 19.73), (-12.1, -4.45, 14.04), (-12.1, -4.45, 19.73), (2.942, 0.5853, 13.75), (3.0, 1.332e-06, 13.75), (2.772, 1.148, 13.75), (2.494, 1.667, 13.75), (2.121, 2.121, 13.75), (1.667, 2.494, 13.75), (1.148, 2.772, 13.75), (0.5853, 2.942, 13.75), (-2.211e-06, 3.0, 13.75), (-0.5853, 2.942, 13.75), (-1.148, 2.772, 13.75), (-1.667, 2.494, 13.75), (-2.121, 2.121, 13.75), (-2.494, 1.667, 13.75), (-2.772, 1.148, 13.75), (-2.817, 1.0, 13.75), (-2.772, -1.148, 13.75), (-2.817, -1.0, 13.75), (-2.494, -1.667, 13.75), (-2.121, -2.121, 13.75), (-1.667, -2.494, 13.75), (-1.148, -2.772, 13.75), (-0.5853, -2.942, 13.75), (-1.948e-06, -3.0, 13.75), (0.5853, -2.942, 13.75), (1.148, -2.772, 13.75), (1.667, -2.494, 13.75), (2.121, -2.121, 13.75), (2.494, -1.667, 13.75), (2.772, -1.148, 13.75), (2.942, -0.5853, 13.75), (-8.902, 1.0, 14.04), (-8.902, 1.0, 13.75), (-8.902, -1.0, 14.04), (-8.902, -1.0, 13.75), (-7.777, 4.45, 19.73), (-7.777, 4.45, 14.04), (-7.777, -4.45, 14.04), (-7.777, -4.45, 19.73), (-8.827, -1.756, 14.04), (-8.315, -3.444, 14.04), (-8.827, 1.756, 14.04), (-8.315, 3.444, 14.04), (-8.315, -3.444, 19.73), (-8.315, 3.444, 19.73), (-8.827, 1.756, 19.73), (-8.827, -1.756, 19.73), (-9.0, 1.331e-06, 19.73)], [], [(89, 93, 1, 4, 7, 10, 13, 16, 19, 23, 25, 29, 32, 34, 37, 41, 44, 47, 48, 52, 54, 57, 60, 63, 66, 69, 73, 75, 77, 81, 84, 87), (93, 121, 95, 1), (89, 120, 121, 93), (87, 119, 120, 89), (84, 118, 119, 87), (81, 117, 118, 84), (77, 116, 117, 81), (75, 115, 116, 77), (73, 114, 115, 75), (69, 113, 114, 73), (66, 112, 113, 69), (63, 111, 112, 66), (60, 110, 111, 63), (57, 109, 110, 60), (180, 181, 109, 57, 54, 182), (182, 54, 52, 183), (183, 52, 48, 184), (184, 48, 47, 185), (185, 47, 44, 186), (188, 186, 44, 41, 108, 187), (37, 107, 108, 41), (34, 106, 107, 37), (32, 105, 106, 34), (29, 104, 105, 32), (25, 103, 104, 29), (23, 102, 103, 25), (19, 101, 102, 23), (16, 100, 101, 19), (13, 99, 100, 16), (10, 98, 99, 13), (7, 97, 98, 10), (4, 96, 97, 7), (1, 95, 96, 4), (121, 150, 122, 95), (120, 149, 150, 121), (119, 148, 149, 120), (118, 147, 148, 119), (117, 146, 147, 118), (116, 145, 146, 117), (115, 144, 145, 116), (114, 143, 144, 115), (113, 142, 143, 114), (112, 141, 142, 113), (111, 140, 141, 112), (110, 139, 140, 111), (109, 138, 139, 110), (181, 189, 137, 138, 109), (137, 189, 190), (191, 136, 192), (187, 108, 135, 136, 191), (107, 134, 135, 108), (106, 133, 134, 107), (105, 132, 133, 106), (104, 131, 132, 105), (103, 130, 131, 104), (102, 129, 130, 103), (101, 128, 129, 102), (100, 127, 128, 101), (99, 126, 127, 100), (98, 125, 126, 99), (97, 124, 125, 98), (96, 123, 124, 97), (95, 122, 123, 96), (179, 178, 203, 204), (178, 177, 205, 203), (177, 176, 206, 205), (176, 175, 207, 206), (175, 174, 208, 207), (174, 173, 209, 208), (173, 172, 210, 209), (172, 171, 211, 210), (171, 170, 212, 211), (170, 169, 213, 212), (169, 168, 214, 213), (168, 167, 215, 214), (215, 167, 166, 216), (216, 166, 165, 217), (217, 165, 193, 218), (220, 194, 164, 219), (219, 164, 163, 221), (221, 163, 162, 222), (222, 162, 161, 223), (223, 161, 160, 224), (224, 160, 159, 225), (225, 159, 158, 226), (226, 158, 157, 227), (227, 157, 156, 228), (228, 156, 155, 229), (229, 155, 154, 230), (154, 153, 231, 230), (153, 152, 232, 231), (152, 151, 233, 232), (151, 179, 204, 233), (122, 179, 151, 123), (123, 151, 152, 124), (124, 152, 153, 125), (125, 153, 154, 126), (126, 154, 155, 127), (127, 155, 156, 128), (128, 156, 157, 129), (129, 157, 158, 130), (130, 158, 159, 131), (131, 159, 160, 132), (132, 160, 161, 133), (133, 161, 162, 134), (134, 162, 163, 135), (135, 163, 164, 136), (192, 136, 164, 194), (165, 137, 190, 193), (137, 165, 166, 138), (138, 166, 167, 139), (139, 167, 168, 140), (140, 168, 169, 141), (141, 169, 170, 142), (142, 170, 171, 143), (143, 171, 172, 144), (144, 172, 173, 145), (145, 173, 174, 146), (146, 174, 175, 147), (147, 175, 176, 148), (148, 176, 177, 149), (149, 177, 178, 150), (150, 178, 179, 122), (193, 190, 189, 181, 180, 196, 195, 234, 235, 218), (197, 196, 180, 182, 183, 184, 185, 186, 188), (198, 197, 188, 187, 191, 192, 194, 220, 237, 236), (199, 200, 238, 239), (202, 201, 240, 241), (201, 198, 236, 242, 243, 240), (195, 199, 239, 245, 244, 234), (238, 200, 202, 241, 246, 249, 250, 248, 247), (200, 199, 195, 196, 197, 198, 201, 202), (0, 2, 5, 3), (3, 5, 8, 6), (6, 8, 11, 9), (9, 11, 14, 12), (12, 14, 17, 15), (15, 17, 20, 18), (18, 20, 22, 21), (21, 22, 26, 24), (24, 26, 28, 27), (27, 28, 31, 30), (30, 31, 35, 33), (33, 35, 38, 36), (36, 38, 40, 39), (243, 42, 39, 40, 43, 246, 241, 240), (246, 43, 46, 249), (242, 45, 42, 243), (249, 46, 49, 250), (236, 237, 45, 242), (250, 49, 51, 248), (244, 50, 235, 234), (248, 51, 55, 247), (245, 53, 50, 244), (247, 55, 58, 56, 53, 245, 239, 238), (56, 58, 61, 59), (59, 61, 64, 62), (62, 64, 67, 65), (65, 67, 70, 68), (68, 70, 72, 71), (71, 72, 76, 74), (74, 76, 79, 78), (78, 79, 82, 80), (80, 82, 85, 83), (83, 85, 88, 86), (86, 88, 91, 90), (14, 11, 8, 5, 2, 94, 91, 88, 85, 82, 79, 76, 72, 70, 67, 64, 61, 58, 55, 51, 49, 46, 43, 40, 38, 35, 31, 28, 26, 22, 20, 17), (90, 91, 94, 92), (92, 94, 2, 0), (50, 53, 56, 59, 62, 65, 68, 71, 74, 78, 80, 83, 86, 90, 92, 0, 3, 6, 9, 12, 15, 18, 21, 24, 27, 30, 33, 36, 39, 42, 45, 237, 220, 219, 221, 222, 223, 224, 225, 226, 227, 228, 229, 230, 231, 232, 233, 204, 203, 205, 206, 207, 208, 209, 210, 211, 212, 213, 214, 215, 216, 217, 218, 235)])
_uv = me_cylinder.uv_layers.new(name='UVMap')
_uv.uv.foreach_set('vector', [0.6582, 0.4717, 0.7032, 0.4854, 0.75, 0.49, 0.7968, 0.4854, 0.8418, 0.4717, 0.8833, 0.4496, 0.9197, 0.4197, 0.9496, 0.3833, 0.9717, 0.3418, 0.9854, 0.2968, 0.99, 0.25, 0.9854, 0.2032, 0.9717, 0.1582, 0.9496, 0.1167, 0.9197, 0.08029, 0.8833, 0.05045, 0.8418, 0.02827, 0.7968, 0.01461, 0.75, 0.01, 0.7032, 0.01461, 0.6582, 0.02827, 0.6167, 0.05045, 0.5803, 0.08029, 0.5504, 0.1167, 0.5283, 0.1582, 0.5146, 0.2032, 0.51, 0.25, 0.5146, 0.2968, 0.5283, 0.3418, 0.5504, 0.3833, 0.5803, 0.4197, 0.6167, 0.4496, 0.03125, 0.5, 0.03125, 0.75, 0.0, 0.75, 0.0, 0.5, 0.0625, 0.5, 0.0625, 0.75, 0.03125, 0.75, 0.03125, 0.5, 0.09375, 0.5, 0.09375, 0.75, 0.0625, 0.75, 0.0625, 0.5, 0.125, 0.5, 0.125, 0.75, 0.09375, 0.75, 0.09375, 0.5, 0.1562, 0.5, 0.1562, 0.75, 0.125, 0.75, 0.125, 0.5, 0.1875, 0.5, 0.1875, 0.75, 0.1562, 0.75, 0.1562, 0.5, 0.2188, 0.5, 0.2188, 0.75, 0.1875, 0.75, 0.1875, 0.5, 0.25, 0.5, 0.25, 0.75, 0.2188, 0.75, 0.2188, 0.5, 0.2812, 0.5, 0.2812, 0.75, 0.25, 0.75, 0.25, 0.5, 0.3125, 0.5, 0.3125, 0.75, 0.2812, 0.75, 0.2812, 0.5, 0.3438, 0.5, 0.3438, 0.75, 0.3125, 0.75, 0.3125, 0.5, 0.375, 0.5, 0.375, 0.75, 0.3438, 0.75, 0.3438, 0.5, 0.4062, 0.5, 0.4062, 0.75, 0.375, 0.75, 0.375, 0.5, 0.4344, 0.7014, 0.4344, 0.75, 0.4062, 0.75, 0.4062, 0.5, 0.4375, 0.5, 0.4375, 0.7014, 0.4375, 0.7014, 0.4375, 0.5, 0.4688, 0.5, 0.4688, 0.7014, 0.4688, 0.7014, 0.4688, 0.5, 0.5, 0.5, 0.5, 0.7014, 0.5, 0.7014, 0.5, 0.5, 0.5312, 0.5, 0.5312, 0.7014, 0.5312, 0.7014, 0.5312, 0.5, 0.5625, 0.5, 0.5625, 0.7014, 0.5656, 0.7014, 0.5625, 0.7014, 0.5625, 0.5, 0.5938, 0.5, 0.5938, 0.75, 0.5656, 0.75, 0.625, 0.5, 0.625, 0.75, 0.5938, 0.75, 0.5938, 0.5, 0.6562, 0.5, 0.6562, 0.75, 0.625, 0.75, 0.625, 0.5, 0.6875, 0.5, 0.6875, 0.75, 0.6562, 0.75, 0.6562, 0.5, 0.7188, 0.5, 0.7188, 0.75, 0.6875, 0.75, 0.6875, 0.5, 0.75, 0.5, 0.75, 0.75, 0.7188, 0.75, 0.7188, 0.5, 0.7812, 0.5, 0.7812, 0.75, 0.75, 0.75, 0.75, 0.5, 0.8125, 0.5, 0.8125, 0.75, 0.7812, 0.75, 0.7812, 0.5, 0.8438, 0.5, 0.8438, 0.75, 0.8125, 0.75, 0.8125, 0.5, 0.875, 0.5, 0.875, 0.75, 0.8438, 0.75, 0.8438, 0.5, 0.9062, 0.5, 0.9062, 0.75, 0.875, 0.75, 0.875, 0.5, 0.9375, 0.5, 0.9375, 0.75, 0.9062, 0.75, 0.9062, 0.5, 0.9688, 0.5, 0.9688, 0.75, 0.9375, 0.75, 0.9375, 0.5, 1.0, 0.5, 1.0, 0.75, 0.9688, 0.75, 0.9688, 0.5, 0.03125, 0.75, 0.03125, 0.875, 0.0, 0.875, 0.0, 0.75, 0.0625, 0.75, 0.0625, 0.875, 0.03125, 0.875, 0.03125, 0.75, 0.09375, 0.75, 0.09375, 0.875, 0.0625, 0.875, 0.0625, 0.75, 0.125, 0.75, 0.125, 0.875, 0.09375, 0.875, 0.09375, 0.75, 0.1562, 0.75, 0.1562, 0.875, 0.125, 0.875, 0.125, 0.75, 0.1875, 0.75, 0.1875, 0.875, 0.1562, 0.875, 0.1562, 0.75, 0.2188, 0.75, 0.2188, 0.875, 0.1875, 0.875, 0.1875, 0.75, 0.25, 0.75, 0.25, 0.875, 0.2188, 0.875, 0.2188, 0.75, 0.2812, 0.75, 0.2812, 0.875, 0.25, 0.875, 0.25, 0.75, 0.3125, 0.75, 0.3125, 0.875, 0.2812, 0.875, 0.2812, 0.75, 0.3438, 0.75, 0.3438, 0.875, 0.3125, 0.875, 0.3125, 0.75, 0.375, 0.75, 0.375, 0.875, 0.3438, 0.875, 0.3438, 0.75, 0.4062, 0.75, 0.4062, 0.875, 0.375, 0.875, 0.375, 0.75, 0.4344, 0.75, 0.4375, 0.7783, 0.4375, 0.875, 0.4062, 0.875, 0.4062, 0.75, 0.4375, 0.875, 0.4375, 0.7783, 0.4457, 0.875, 0.5625, 0.7783, 0.5625, 0.875, 0.5543, 0.875, 0.5656, 0.75, 0.5938, 0.75, 0.5938, 0.875, 0.5625, 0.875, 0.5625, 0.7783, 0.625, 0.75, 0.625, 0.875, 0.5938, 0.875, 0.5938, 0.75, 0.6562, 0.75, 0.6562, 0.875, 0.625, 0.875, 0.625, 0.75, 0.6875, 0.75, 0.6875, 0.875, 0.6562, 0.875, 0.6562, 0.75, 0.7188, 0.75, 0.7188, 0.875, 0.6875, 0.875, 0.6875, 0.75, 0.75, 0.75, 0.75, 0.875, 0.7188, 0.875, 0.7188, 0.75, 0.7812, 0.75, 0.7812, 0.875, 0.75, 0.875, 0.75, 0.75, 0.8125, 0.75, 0.8125, 0.875, 0.7812, 0.875, 0.7812, 0.75, 0.8438, 0.75, 0.8438, 0.875, 0.8125, 0.875, 0.8125, 0.75, 0.875, 0.75, 0.875, 0.875, 0.8438, 0.875, 0.8438, 0.75, 0.9062, 0.75, 0.9062, 0.875, 0.875, 0.875, 0.875, 0.75, 0.9375, 0.75, 0.9375, 0.875, 0.9062, 0.875, 0.9062, 0.75, 0.9688, 0.75, 0.9688, 0.875, 0.9375, 0.875, 0.9375, 0.75, 1.0, 0.75, 1.0, 0.875, 0.9688, 0.875, 0.9688, 0.75, 0.0, 0.9062, 0.03125, 0.9062, 0.03125, 0.9325, 0.0, 0.9325, 0.03125, 0.9062, 0.0625, 0.9062, 0.0625, 0.9325, 0.03125, 0.9325, 0.0625, 0.9062, 0.09375, 0.9062, 0.09375, 0.9325, 0.0625, 0.9325, 0.09375, 0.9062, 0.125, 0.9062, 0.125, 0.9325, 0.09375, 0.9325, 0.125, 0.9062, 0.1562, 0.9062, 0.1562, 0.9325, 0.125, 0.9325, 0.1562, 0.9062, 0.1875, 0.9062, 0.1875, 0.9325, 0.1562, 0.9325, 0.1875, 0.9062, 0.2188, 0.9062, 0.2188, 0.9325, 0.1875, 0.9325, 0.2188, 0.9062, 0.25, 0.9062, 0.25, 0.9325, 0.2188, 0.9325, 0.25, 0.9062, 0.2812, 0.9062, 0.2812, 0.9325, 0.25, 0.9325, 0.2812, 0.9062, 0.3125, 0.9062, 0.3125, 0.9325, 0.2812, 0.9325, 0.3125, 0.9062, 0.3438, 0.9062, 0.3438, 0.9325, 0.3125, 0.9325, 0.3438, 0.9062, 0.375, 0.9062, 0.375, 0.9325, 0.3438, 0.9325, 0.375, 0.9325, 0.375, 0.9062, 0.4062, 0.9062, 0.4062, 0.9325, 0.4062, 0.9325, 0.4062, 0.9062, 0.4375, 0.9062, 0.4375, 0.9325, 0.4375, 0.9325, 0.4375, 0.9062, 0.4457, 0.9062, 0.4457, 0.9325, 0.5543, 0.9325, 0.5543, 0.9062, 0.5625, 0.9062, 0.5625, 0.9325, 0.5625, 0.9325, 0.5625, 0.9062, 0.5938, 0.9062, 0.5938, 0.9325, 0.5938, 0.9325, 0.5938, 0.9062, 0.625, 0.9062, 0.625, 0.9325, 0.625, 0.9325, 0.625, 0.9062, 0.6562, 0.9062, 0.6562, 0.9325, 0.6562, 0.9325, 0.6562, 0.9062, 0.6875, 0.9062, 0.6875, 0.9325, 0.6875, 0.9325, 0.6875, 0.9062, 0.7188, 0.9062, 0.7188, 0.9325, 0.7188, 0.9325, 0.7188, 0.9062, 0.75, 0.9062, 0.75, 0.9325, 0.75, 0.9325, 0.75, 0.9062, 0.7812, 0.9062, 0.7812, 0.9325, 0.7812, 0.9325, 0.7812, 0.9062, 0.8125, 0.9062, 0.8125, 0.9325, 0.8125, 0.9325, 0.8125, 0.9062, 0.8438, 0.9062, 0.8438, 0.9325, 0.8438, 0.9325, 0.8438, 0.9062, 0.875, 0.9062, 0.875, 0.9325, 0.875, 0.9062, 0.9062, 0.9062, 0.9062, 0.9325, 0.875, 0.9325, 0.9062, 0.9062, 0.9375, 0.9062, 0.9375, 0.9325, 0.9062, 0.9325, 0.9375, 0.9062, 0.9688, 0.9062, 0.9688, 0.9325, 0.9375, 0.9325, 0.9688, 0.9062, 1.0, 0.9062, 1.0, 0.9325, 0.9688, 0.9325, 1.0, 0.875, 1.0, 0.9062, 0.9688, 0.9062, 0.9688, 0.875, 0.9688, 0.875, 0.9688, 0.9062, 0.9375, 0.9062, 0.9375, 0.875, 0.9375, 0.875, 0.9375, 0.9062, 0.9062, 0.9062, 0.9062, 0.875, 0.9062, 0.875, 0.9062, 0.9062, 0.875, 0.9062, 0.875, 0.875, 0.875, 0.875, 0.875, 0.9062, 0.8438, 0.9062, 0.8438, 0.875, 0.8438, 0.875, 0.8438, 0.9062, 0.8125, 0.9062, 0.8125, 0.875, 0.8125, 0.875, 0.8125, 0.9062, 0.7812, 0.9062, 0.7812, 0.875, 0.7812, 0.875, 0.7812, 0.9062, 0.75, 0.9062, 0.75, 0.875, 0.75, 0.875, 0.75, 0.9062, 0.7188, 0.9062, 0.7188, 0.875, 0.7188, 0.875, 0.7188, 0.9062, 0.6875, 0.9062, 0.6875, 0.875, 0.6875, 0.875, 0.6875, 0.9062, 0.6562, 0.9062, 0.6562, 0.875, 0.6562, 0.875, 0.6562, 0.9062, 0.625, 0.9062, 0.625, 0.875, 0.625, 0.875, 0.625, 0.9062, 0.5938, 0.9062, 0.5938, 0.875, 0.5938, 0.875, 0.5938, 0.9062, 0.5625, 0.9062, 0.5625, 0.875, 0.5543, 0.875, 0.5625, 0.875, 0.5625, 0.9062, 0.5543, 0.9062, 0.4375, 0.9062, 0.4375, 0.875, 0.4457, 0.875, 0.4457, 0.9062, 0.4375, 0.875, 0.4375, 0.9062, 0.4062, 0.9062, 0.4062, 0.875, 0.4062, 0.875, 0.4062, 0.9062, 0.375, 0.9062, 0.375, 0.875, 0.375, 0.875, 0.375, 0.9062, 0.3438, 0.9062, 0.3438, 0.875, 0.3438, 0.875, 0.3438, 0.9062, 0.3125, 0.9062, 0.3125, 0.875, 0.3125, 0.875, 0.3125, 0.9062, 0.2812, 0.9062, 0.2812, 0.875, 0.2812, 0.875, 0.2812, 0.9062, 0.25, 0.9062, 0.25, 0.875, 0.25, 0.875, 0.25, 0.9062, 0.2188, 0.9062, 0.2188, 0.875, 0.2188, 0.875, 0.2188, 0.9062, 0.1875, 0.9062, 0.1875, 0.875, 0.1875, 0.875, 0.1875, 0.9062, 0.1562, 0.9062, 0.1562, 0.875, 0.1562, 0.875, 0.1562, 0.9062, 0.125, 0.9062, 0.125, 0.875, 0.125, 0.875, 0.125, 0.9062, 0.09375, 0.9062, 0.09375, 0.875, 0.09375, 0.875, 0.09375, 0.9062, 0.0625, 0.9062, 0.0625, 0.875, 0.0625, 0.875, 0.0625, 0.9062, 0.03125, 0.9062, 0.03125, 0.875, 0.03125, 0.875, 0.03125, 0.9062, 0.0, 0.9062, 0.0, 0.875, 0.4545, 0.2296, 0.4318, 0.2296, 0.4318, 0.2396, 0.4318, 0.2428, 0.375, 0.2428, 0.375, 0.1398, 0.4668, 0.1398, 0.4668, 0.1609, 0.4603, 0.1619, 0.4603, 0.2296, 0.375, 0.6102, 0.125, 0.6102, 0.125, 0.5072, 0.1304, 0.5077, 0.189, 0.5113, 0.25, 0.5125, 0.311, 0.5113, 0.3696, 0.5077, 0.375, 0.5072, 0.4668, 0.6102, 0.375, 0.6102, 0.375, 0.5072, 0.4318, 0.5072, 0.4318, 0.5104, 0.4318, 0.5204, 0.4545, 0.5204, 0.4603, 0.5204, 0.4603, 0.5881, 0.4668, 0.5891, 0.375, 0.06993, 0.533, 0.06993, 0.533, 0.1311, 0.375, 0.1311, 0.533, 0.6801, 0.375, 0.6801, 0.375, 0.6189, 0.533, 0.6189, 0.375, 0.6801, 0.2781, 0.6801, 0.2781, 0.6567, 0.2993, 0.6515, 0.3467, 0.6337, 0.375, 0.6189, 0.2219, 0.6801, 0.125, 0.6801, 0.125, 0.6189, 0.1533, 0.6337, 0.2007, 0.6515, 0.2219, 0.6567, 0.1944, 0.6442, 0.1944, 0.6717, 0.3056, 0.6717, 0.3056, 0.6442, 0.2931, 0.6472, 0.2719, 0.65, 0.25, 0.6509, 0.2281, 0.65, 0.2069, 0.6472, 0.5711, 0.3363, 0.5237, 0.3363, 0.5237, 0.365, 0.49, 0.365, 0.49, 0.3817, 0.5237, 0.3817, 0.5237, 0.4104, 0.5711, 0.4104, 1.0, 0.5, 1.0, 1.0, 0.9688, 1.0, 0.9688, 0.5, 0.9688, 0.5, 0.9688, 1.0, 0.9375, 1.0, 0.9375, 0.5, 0.9375, 0.5, 0.9375, 1.0, 0.9062, 1.0, 0.9062, 0.5, 0.9062, 0.5, 0.9062, 1.0, 0.875, 1.0, 0.875, 0.5, 0.875, 0.5, 0.875, 1.0, 0.8438, 1.0, 0.8438, 0.5, 0.8438, 0.5, 0.8438, 1.0, 0.8125, 1.0, 0.8125, 0.5, 0.8125, 0.5, 0.8125, 1.0, 0.7812, 1.0, 0.7812, 0.5, 0.7812, 0.5, 0.7812, 1.0, 0.75, 1.0, 0.75, 0.5, 0.75, 0.5, 0.75, 1.0, 0.7188, 1.0, 0.7188, 0.5, 0.7188, 0.5, 0.7188, 1.0, 0.6875, 1.0, 0.6875, 0.5, 0.6875, 0.5, 0.6875, 1.0, 0.6562, 1.0, 0.6562, 0.5, 0.6562, 0.5, 0.6562, 1.0, 0.625, 1.0, 0.625, 0.5, 0.625, 0.5, 0.625, 1.0, 0.5938, 1.0, 0.5938, 0.5, 0.5625, 0.5136, 0.5625, 0.5, 0.5938, 0.5, 0.5938, 1.0, 0.5625, 1.0, 0.5625, 0.7845, 0.5827, 0.7845, 0.5827, 0.5136, 0.5625, 0.7845, 0.5625, 1.0, 0.5312, 1.0, 0.5312, 0.7845, 0.5312, 0.5136, 0.5312, 0.5, 0.5625, 0.5, 0.5625, 0.5136, 0.5312, 0.7845, 0.5312, 1.0, 0.5, 1.0, 0.5, 0.7845, 0.5178, 0.5136, 0.5178, 0.5, 0.5312, 0.5, 0.5312, 0.5136, 0.5, 0.7845, 0.5, 1.0, 0.4688, 1.0, 0.4688, 0.7845, 0.4688, 0.5136, 0.4688, 0.5, 0.4822, 0.5, 0.4822, 0.5136, 0.4688, 0.7845, 0.4688, 1.0, 0.4375, 1.0, 0.4375, 0.7845, 0.4375, 0.5136, 0.4375, 0.5, 0.4688, 0.5, 0.4688, 0.5136, 0.4375, 0.7845, 0.4375, 1.0, 0.4062, 1.0, 0.4062, 0.5, 0.4375, 0.5, 0.4375, 0.5136, 0.4173, 0.5136, 0.4173, 0.7845, 0.4062, 0.5, 0.4062, 1.0, 0.375, 1.0, 0.375, 0.5, 0.375, 0.5, 0.375, 1.0, 0.3438, 1.0, 0.3438, 0.5, 0.3438, 0.5, 0.3438, 1.0, 0.3125, 1.0, 0.3125, 0.5, 0.3125, 0.5, 0.3125, 1.0, 0.2812, 1.0, 0.2812, 0.5, 0.2812, 0.5, 0.2812, 1.0, 0.25, 1.0, 0.25, 0.5, 0.25, 0.5, 0.25, 1.0, 0.2188, 1.0, 0.2188, 0.5, 0.2188, 0.5, 0.2188, 1.0, 0.1875, 1.0, 0.1875, 0.5, 0.1875, 0.5, 0.1875, 1.0, 0.1562, 1.0, 0.1562, 0.5, 0.1562, 0.5, 0.1562, 1.0, 0.125, 1.0, 0.125, 0.5, 0.125, 0.5, 0.125, 1.0, 0.09375, 1.0, 0.09375, 0.5, 0.09375, 0.5, 0.09375, 1.0, 0.0625, 1.0, 0.0625, 0.5, 0.4197, 0.4197, 0.3833, 0.4496, 0.3418, 0.4717, 0.2968, 0.4854, 0.25, 0.49, 0.2032, 0.4854, 0.1582, 0.4717, 0.1167, 0.4496, 0.08029, 0.4197, 0.05045, 0.3833, 0.02827, 0.3418, 0.01461, 0.2968, 0.01, 0.25, 0.01461, 0.2032, 0.02827, 0.1582, 0.05045, 0.1167, 0.08029, 0.08029, 0.1167, 0.05045, 0.1582, 0.02827, 0.2032, 0.01461, 0.25, 0.01, 0.2968, 0.01461, 0.3418, 0.02827, 0.3833, 0.05045, 0.4197, 0.08029, 0.4496, 0.1167, 0.4717, 0.1582, 0.4854, 0.2032, 0.49, 0.25, 0.4854, 0.2968, 0.4717, 0.3418, 0.4496, 0.3833, 0.0625, 0.5, 0.0625, 1.0, 0.03125, 1.0, 0.03125, 0.5, 0.03125, 0.5, 0.03125, 1.0, 0.0, 1.0, 0.0, 0.5, 0.7032, 0.01461, 0.6582, 0.02827, 0.6167, 0.05045, 0.5803, 0.08029, 0.5504, 0.1167, 0.5283, 0.1582, 0.5146, 0.2032, 0.51, 0.25, 0.5146, 0.2968, 0.5283, 0.3418, 0.5504, 0.3833, 0.5803, 0.4197, 0.6167, 0.4496, 0.6582, 0.4717, 0.7032, 0.4854, 0.75, 0.49, 0.7968, 0.4854, 0.8418, 0.4717, 0.8833, 0.4496, 0.9197, 0.4197, 0.9496, 0.3833, 0.9717, 0.3418, 0.9854, 0.2968, 0.99, 0.25, 0.9854, 0.2032, 0.9717, 0.1582, 0.9496, 0.1167, 0.9197, 0.08029, 0.8833, 0.05045, 0.8418, 0.02827, 0.7968, 0.01461, 0.7767, 0.01263, 0.7767, 0.1749, 0.7806, 0.1761, 0.7944, 0.1835, 0.8066, 0.1934, 0.8165, 0.2056, 0.8239, 0.2194, 0.8285, 0.2344, 0.83, 0.25, 0.8285, 0.2656, 0.8239, 0.2806, 0.8165, 0.2944, 0.8066, 0.3066, 0.7944, 0.3165, 0.7806, 0.3239, 0.7656, 0.3285, 0.75, 0.33, 0.7344, 0.3285, 0.7194, 0.3239, 0.7056, 0.3165, 0.6934, 0.3066, 0.6835, 0.2944, 0.6761, 0.2806, 0.6715, 0.2656, 0.67, 0.25, 0.6715, 0.2344, 0.6761, 0.2194, 0.6835, 0.2056, 0.6934, 0.1934, 0.7056, 0.1835, 0.7194, 0.1761, 0.7233, 0.1749, 0.7233, 0.01263])
me_cylinder.materials.append(mat_material)
me_cylinder.update()
me_cylinder_001 = bpy.data.meshes.new('Cylinder.001')
me_cylinder_001.from_pydata([(0.0, 0.75, -6.0), (-1.673e-08, 1.687, 26.0), (0.1463, 0.7356, -6.0), (0.3292, 1.655, 26.0), (0.287, 0.6929, -6.0), (0.6458, 1.559, 26.0), (0.4167, 0.6236, -6.0), (0.9375, 1.403, 26.0), (0.5303, 0.5303, -6.0), (1.193, 1.193, 26.0), (0.6236, 0.4167, -6.0), (1.403, 0.9375, 26.0), (0.6929, 0.287, -6.0), (1.559, 0.6458, 26.0), (0.7356, 0.1463, -6.0), (1.655, 0.3292, 26.0), (0.75, 0.0, -6.0), (1.687, 5.821e-09, 26.0), (0.7356, -0.1463, -6.0), (1.655, -0.3292, 26.0), (0.6929, -0.287, -6.0), (1.559, -0.6458, 26.0), (0.6236, -0.4167, -6.0), (1.403, -0.9375, 26.0), (0.5303, -0.5303, -6.0), (1.193, -1.193, 26.0), (0.4167, -0.6236, -6.0), (0.9375, -1.403, 26.0), (0.287, -0.6929, -6.0), (0.6458, -1.559, 26.0), (0.1463, -0.7356, -6.0), (0.3292, -1.655, 26.0), (0.0, -0.75, -6.0), (-1.673e-08, -1.687, 26.0), (-0.1463, -0.7356, -6.0), (-0.3292, -1.655, 26.0), (-0.287, -0.6929, -6.0), (-0.6458, -1.559, 26.0), (-0.4167, -0.6236, -6.0), (-0.9375, -1.403, 26.0), (-0.5303, -0.5303, -6.0), (-1.193, -1.193, 26.0), (-0.6236, -0.4167, -6.0), (-1.403, -0.9375, 26.0), (-0.6929, -0.287, -6.0), (-1.559, -0.6458, 26.0), (-0.7356, -0.1463, -6.0), (-1.655, -0.3292, 26.0), (-0.75, 0.0, -6.0), (-1.687, 5.821e-09, 26.0), (-0.7356, 0.1463, -6.0), (-1.655, 0.3292, 26.0), (-0.6929, 0.287, -6.0), (-1.559, 0.6458, 26.0), (-0.6236, 0.4167, -6.0), (-1.403, 0.9375, 26.0), (-0.5303, 0.5303, -6.0), (-1.193, 1.193, 26.0), (-0.4167, 0.6236, -6.0), (-0.9375, 1.403, 26.0), (-0.287, 0.6929, -6.0), (-0.6458, 1.559, 26.0), (-0.1463, 0.7356, -6.0), (-0.3292, 1.655, 26.0), (0.0, 0.75, 14.0), (0.1463, 0.7356, 14.0), (0.287, 0.6929, 14.0), (0.4167, 0.6236, 14.0), (0.5303, 0.5303, 14.0), (0.6236, 0.4167, 14.0), (0.6929, 0.287, 14.0), (0.7356, 0.1463, 14.0), (0.75, 0.0, 14.0), (0.7356, -0.1463, 14.0), (0.6929, -0.287, 14.0), (0.6236, -0.4167, 14.0), (0.5303, -0.5303, 14.0), (0.4167, -0.6236, 14.0), (0.287, -0.6929, 14.0), (0.1463, -0.7356, 14.0), (0.0, -0.75, 14.0), (-0.1463, -0.7356, 14.0), (-0.287, -0.6929, 14.0), (-0.4167, -0.6236, 14.0), (-0.5303, -0.5303, 14.0), (-0.6236, -0.4167, 14.0), (-0.6929, -0.287, 14.0), (-0.7356, -0.1463, 14.0), (-0.75, 0.0, 14.0), (-0.7356, 0.1463, 14.0), (-0.6929, 0.287, 14.0), (-0.6236, 0.4167, 14.0), (-0.5303, 0.5303, 14.0), (-0.4167, 0.6236, 14.0), (-0.287, 0.6929, 14.0), (-0.1463, 0.7356, 14.0), (1.673e-08, 1.687, 14.0), (0.3292, 1.655, 14.0), (0.6458, 1.559, 14.0), (0.9375, 1.403, 14.0), (1.193, 1.193, 14.0), (1.403, 0.9375, 14.0), (1.559, 0.6458, 14.0), (1.655, 0.3292, 14.0), (1.687, 5.821e-09, 14.0), (1.655, -0.3292, 14.0), (1.559, -0.6458, 14.0), (1.403, -0.9375, 14.0), (1.193, -1.193, 14.0), (0.9375, -1.403, 14.0), (0.6458, -1.559, 14.0), (0.3292, -1.655, 14.0), (1.673e-08, -1.687, 14.0), (-0.3292, -1.655, 14.0), (-0.6458, -1.559, 14.0), (-0.9375, -1.403, 14.0), (-1.193, -1.193, 14.0), (-1.403, -0.9375, 14.0), (-1.559, -0.6458, 14.0), (-1.655, -0.3292, 14.0), (-1.687, 5.821e-09, 14.0), (-1.655, 0.3292, 14.0), (-1.559, 0.6458, 14.0), (-1.403, 0.9375, 14.0), (-1.193, 1.193, 14.0), (-0.9375, 1.403, 14.0), (-0.6458, 1.559, 14.0), (-0.3292, 1.655, 14.0)], [], [(96, 1, 3, 97), (97, 3, 5, 98), (98, 5, 7, 99), (99, 7, 9, 100), (100, 9, 11, 101), (101, 11, 13, 102), (102, 13, 15, 103), (103, 15, 17, 104), (104, 17, 19, 105), (105, 19, 21, 106), (106, 21, 23, 107), (107, 23, 25, 108), (108, 25, 27, 109), (109, 27, 29, 110), (110, 29, 31, 111), (111, 31, 33, 112), (112, 33, 35, 113), (113, 35, 37, 114), (114, 37, 39, 115), (115, 39, 41, 116), (116, 41, 43, 117), (117, 43, 45, 118), (118, 45, 47, 119), (119, 47, 49, 120), (120, 49, 51, 121), (121, 51, 53, 122), (122, 53, 55, 123), (123, 55, 57, 124), (124, 57, 59, 125), (125, 59, 61, 126), (3, 1, 63, 61, 59, 57, 55, 53, 51, 49, 47, 45, 43, 41, 39, 37, 35, 33, 31, 29, 27, 25, 23, 21, 19, 17, 15, 13, 11, 9, 7, 5), (126, 61, 63, 127), (127, 63, 1, 96), (0, 2, 4, 6, 8, 10, 12, 14, 16, 18, 20, 22, 24, 26, 28, 30, 32, 34, 36, 38, 40, 42, 44, 46, 48, 50, 52, 54, 56, 58, 60, 62), (62, 95, 64, 0), (60, 94, 95, 62), (58, 93, 94, 60), (56, 92, 93, 58), (54, 91, 92, 56), (52, 90, 91, 54), (50, 89, 90, 52), (48, 88, 89, 50), (46, 87, 88, 48), (44, 86, 87, 46), (42, 85, 86, 44), (40, 84, 85, 42), (38, 83, 84, 40), (36, 82, 83, 38), (34, 81, 82, 36), (32, 80, 81, 34), (30, 79, 80, 32), (28, 78, 79, 30), (26, 77, 78, 28), (24, 76, 77, 26), (22, 75, 76, 24), (20, 74, 75, 22), (18, 73, 74, 20), (16, 72, 73, 18), (14, 71, 72, 16), (12, 70, 71, 14), (10, 69, 70, 12), (8, 68, 69, 10), (6, 67, 68, 8), (4, 66, 67, 6), (2, 65, 66, 4), (0, 64, 65, 2), (95, 127, 96, 64), (94, 126, 127, 95), (93, 125, 126, 94), (92, 124, 125, 93), (91, 123, 124, 92), (90, 122, 123, 91), (89, 121, 122, 90), (88, 120, 121, 89), (87, 119, 120, 88), (86, 118, 119, 87), (85, 117, 118, 86), (84, 116, 117, 85), (83, 115, 116, 84), (82, 114, 115, 83), (81, 113, 114, 82), (80, 112, 113, 81), (79, 111, 112, 80), (78, 110, 111, 79), (77, 109, 110, 78), (76, 108, 109, 77), (75, 107, 108, 76), (74, 106, 107, 75), (73, 105, 106, 74), (72, 104, 105, 73), (71, 103, 104, 72), (70, 102, 103, 71), (69, 101, 102, 70), (68, 100, 101, 69), (67, 99, 100, 68), (66, 98, 99, 67), (65, 97, 98, 66), (64, 96, 97, 65)])
_uv = me_cylinder_001.uv_layers.new(name='UVMap')
_uv.uv.foreach_set('vector', [1.0, 0.875, 1.0, 1.0, 0.9688, 1.0, 0.9688, 0.875, 0.9688, 0.875, 0.9688, 1.0, 0.9375, 1.0, 0.9375, 0.875, 0.9375, 0.875, 0.9375, 1.0, 0.9062, 1.0, 0.9062, 0.875, 0.9062, 0.875, 0.9062, 1.0, 0.875, 1.0, 0.875, 0.875, 0.875, 0.875, 0.875, 1.0, 0.8438, 1.0, 0.8438, 0.875, 0.8438, 0.875, 0.8438, 1.0, 0.8125, 1.0, 0.8125, 0.875, 0.8125, 0.875, 0.8125, 1.0, 0.7812, 1.0, 0.7812, 0.875, 0.7812, 0.875, 0.7812, 1.0, 0.75, 1.0, 0.75, 0.875, 0.75, 0.875, 0.75, 1.0, 0.7188, 1.0, 0.7188, 0.875, 0.7188, 0.875, 0.7188, 1.0, 0.6875, 1.0, 0.6875, 0.875, 0.6875, 0.875, 0.6875, 1.0, 0.6562, 1.0, 0.6562, 0.875, 0.6562, 0.875, 0.6562, 1.0, 0.625, 1.0, 0.625, 0.875, 0.625, 0.875, 0.625, 1.0, 0.5938, 1.0, 0.5938, 0.875, 0.5938, 0.875, 0.5938, 1.0, 0.5625, 1.0, 0.5625, 0.875, 0.5625, 0.875, 0.5625, 1.0, 0.5312, 1.0, 0.5312, 0.875, 0.5312, 0.875, 0.5312, 1.0, 0.5, 1.0, 0.5, 0.875, 0.5, 0.875, 0.5, 1.0, 0.4688, 1.0, 0.4688, 0.875, 0.4688, 0.875, 0.4688, 1.0, 0.4375, 1.0, 0.4375, 0.875, 0.4375, 0.875, 0.4375, 1.0, 0.4062, 1.0, 0.4062, 0.875, 0.4062, 0.875, 0.4062, 1.0, 0.375, 1.0, 0.375, 0.875, 0.375, 0.875, 0.375, 1.0, 0.3438, 1.0, 0.3438, 0.875, 0.3438, 0.875, 0.3438, 1.0, 0.3125, 1.0, 0.3125, 0.875, 0.3125, 0.875, 0.3125, 1.0, 0.2812, 1.0, 0.2812, 0.875, 0.2812, 0.875, 0.2812, 1.0, 0.25, 1.0, 0.25, 0.875, 0.25, 0.875, 0.25, 1.0, 0.2188, 1.0, 0.2188, 0.875, 0.2188, 0.875, 0.2188, 1.0, 0.1875, 1.0, 0.1875, 0.875, 0.1875, 0.875, 0.1875, 1.0, 0.1562, 1.0, 0.1562, 0.875, 0.1562, 0.875, 0.1562, 1.0, 0.125, 1.0, 0.125, 0.875, 0.125, 0.875, 0.125, 1.0, 0.09375, 1.0, 0.09375, 0.875, 0.09375, 0.875, 0.09375, 1.0, 0.0625, 1.0, 0.0625, 0.875, 0.2968, 0.4854, 0.25, 0.49, 0.2032, 0.4854, 0.1582, 0.4717, 0.1167, 0.4496, 0.08029, 0.4197, 0.05045, 0.3833, 0.02827, 0.3418, 0.01461, 0.2968, 0.01, 0.25, 0.01461, 0.2032, 0.02827, 0.1582, 0.05045, 0.1167, 0.08029, 0.08029, 0.1167, 0.05045, 0.1582, 0.02827, 0.2032, 0.01461, 0.25, 0.01, 0.2968, 0.01461, 0.3418, 0.02827, 0.3833, 0.05045, 0.4197, 0.08029, 0.4496, 0.1167, 0.4717, 0.1582, 0.4854, 0.2032, 0.49, 0.25, 0.4854, 0.2968, 0.4717, 0.3418, 0.4496, 0.3833, 0.4197, 0.4197, 0.3833, 0.4496, 0.3418, 0.4717, 0.0625, 0.875, 0.0625, 1.0, 0.03125, 1.0, 0.03125, 0.875, 0.03125, 0.875, 0.03125, 1.0, 0.0, 1.0, 0.0, 0.875, 0.75, 0.49, 0.7968, 0.4854, 0.8418, 0.4717, 0.8833, 0.4496, 0.9197, 0.4197, 0.9496, 0.3833, 0.9717, 0.3418, 0.9854, 0.2968, 0.99, 0.25, 0.9854, 0.2032, 0.9717, 0.1582, 0.9496, 0.1167, 0.9197, 0.08029, 0.8833, 0.05045, 0.8418, 0.02827, 0.7968, 0.01461, 0.75, 0.01, 0.7032, 0.01461, 0.6582, 0.02827, 0.6167, 0.05045, 0.5803, 0.08029, 0.5504, 0.1167, 0.5283, 0.1582, 0.5146, 0.2032, 0.51, 0.25, 0.5146, 0.2968, 0.5283, 0.3418, 0.5504, 0.3833, 0.5803, 0.4197, 0.6167, 0.4496, 0.6582, 0.4717, 0.7032, 0.4854, 0.03125, 0.5, 0.03125, 0.75, 0.0, 0.75, 0.0, 0.5, 0.0625, 0.5, 0.0625, 0.75, 0.03125, 0.75, 0.03125, 0.5, 0.09375, 0.5, 0.09375, 0.75, 0.0625, 0.75, 0.0625, 0.5, 0.125, 0.5, 0.125, 0.75, 0.09375, 0.75, 0.09375, 0.5, 0.1562, 0.5, 0.1562, 0.75, 0.125, 0.75, 0.125, 0.5, 0.1875, 0.5, 0.1875, 0.75, 0.1562, 0.75, 0.1562, 0.5, 0.2188, 0.5, 0.2188, 0.75, 0.1875, 0.75, 0.1875, 0.5, 0.25, 0.5, 0.25, 0.75, 0.2188, 0.75, 0.2188, 0.5, 0.2812, 0.5, 0.2812, 0.75, 0.25, 0.75, 0.25, 0.5, 0.3125, 0.5, 0.3125, 0.75, 0.2812, 0.75, 0.2812, 0.5, 0.3438, 0.5, 0.3438, 0.75, 0.3125, 0.75, 0.3125, 0.5, 0.375, 0.5, 0.375, 0.75, 0.3438, 0.75, 0.3438, 0.5, 0.4062, 0.5, 0.4062, 0.75, 0.375, 0.75, 0.375, 0.5, 0.4375, 0.5, 0.4375, 0.75, 0.4062, 0.75, 0.4062, 0.5, 0.4688, 0.5, 0.4688, 0.75, 0.4375, 0.75, 0.4375, 0.5, 0.5, 0.5, 0.5, 0.75, 0.4688, 0.75, 0.4688, 0.5, 0.5312, 0.5, 0.5312, 0.75, 0.5, 0.75, 0.5, 0.5, 0.5625, 0.5, 0.5625, 0.75, 0.5312, 0.75, 0.5312, 0.5, 0.5938, 0.5, 0.5938, 0.75, 0.5625, 0.75, 0.5625, 0.5, 0.625, 0.5, 0.625, 0.75, 0.5938, 0.75, 0.5938, 0.5, 0.6562, 0.5, 0.6562, 0.75, 0.625, 0.75, 0.625, 0.5, 0.6875, 0.5, 0.6875, 0.75, 0.6562, 0.75, 0.6562, 0.5, 0.7188, 0.5, 0.7188, 0.75, 0.6875, 0.75, 0.6875, 0.5, 0.75, 0.5, 0.75, 0.75, 0.7188, 0.75, 0.7188, 0.5, 0.7812, 0.5, 0.7812, 0.75, 0.75, 0.75, 0.75, 0.5, 0.8125, 0.5, 0.8125, 0.75, 0.7812, 0.75, 0.7812, 0.5, 0.8438, 0.5, 0.8438, 0.75, 0.8125, 0.75, 0.8125, 0.5, 0.875, 0.5, 0.875, 0.75, 0.8438, 0.75, 0.8438, 0.5, 0.9062, 0.5, 0.9062, 0.75, 0.875, 0.75, 0.875, 0.5, 0.9375, 0.5, 0.9375, 0.75, 0.9062, 0.75, 0.9062, 0.5, 0.9688, 0.5, 0.9688, 0.75, 0.9375, 0.75, 0.9375, 0.5, 1.0, 0.5, 1.0, 0.75, 0.9688, 0.75, 0.9688, 0.5, 0.03125, 0.75, 0.03125, 0.875, 0.0, 0.875, 0.0, 0.75, 0.0625, 0.75, 0.0625, 0.875, 0.03125, 0.875, 0.03125, 0.75, 0.09375, 0.75, 0.09375, 0.875, 0.0625, 0.875, 0.0625, 0.75, 0.125, 0.75, 0.125, 0.875, 0.09375, 0.875, 0.09375, 0.75, 0.1562, 0.75, 0.1562, 0.875, 0.125, 0.875, 0.125, 0.75, 0.1875, 0.75, 0.1875, 0.875, 0.1562, 0.875, 0.1562, 0.75, 0.2188, 0.75, 0.2188, 0.875, 0.1875, 0.875, 0.1875, 0.75, 0.25, 0.75, 0.25, 0.875, 0.2188, 0.875, 0.2188, 0.75, 0.2812, 0.75, 0.2812, 0.875, 0.25, 0.875, 0.25, 0.75, 0.3125, 0.75, 0.3125, 0.875, 0.2812, 0.875, 0.2812, 0.75, 0.3438, 0.75, 0.3438, 0.875, 0.3125, 0.875, 0.3125, 0.75, 0.375, 0.75, 0.375, 0.875, 0.3438, 0.875, 0.3438, 0.75, 0.4062, 0.75, 0.4062, 0.875, 0.375, 0.875, 0.375, 0.75, 0.4375, 0.75, 0.4375, 0.875, 0.4062, 0.875, 0.4062, 0.75, 0.4688, 0.75, 0.4688, 0.875, 0.4375, 0.875, 0.4375, 0.75, 0.5, 0.75, 0.5, 0.875, 0.4688, 0.875, 0.4688, 0.75, 0.5312, 0.75, 0.5312, 0.875, 0.5, 0.875, 0.5, 0.75, 0.5625, 0.75, 0.5625, 0.875, 0.5312, 0.875, 0.5312, 0.75, 0.5938, 0.75, 0.5938, 0.875, 0.5625, 0.875, 0.5625, 0.75, 0.625, 0.75, 0.625, 0.875, 0.5938, 0.875, 0.5938, 0.75, 0.6562, 0.75, 0.6562, 0.875, 0.625, 0.875, 0.625, 0.75, 0.6875, 0.75, 0.6875, 0.875, 0.6562, 0.875, 0.6562, 0.75, 0.7188, 0.75, 0.7188, 0.875, 0.6875, 0.875, 0.6875, 0.75, 0.75, 0.75, 0.75, 0.875, 0.7188, 0.875, 0.7188, 0.75, 0.7812, 0.75, 0.7812, 0.875, 0.75, 0.875, 0.75, 0.75, 0.8125, 0.75, 0.8125, 0.875, 0.7812, 0.875, 0.7812, 0.75, 0.8438, 0.75, 0.8438, 0.875, 0.8125, 0.875, 0.8125, 0.75, 0.875, 0.75, 0.875, 0.875, 0.8438, 0.875, 0.8438, 0.75, 0.9062, 0.75, 0.9062, 0.875, 0.875, 0.875, 0.875, 0.75, 0.9375, 0.75, 0.9375, 0.875, 0.9062, 0.875, 0.9062, 0.75, 0.9688, 0.75, 0.9688, 0.875, 0.9375, 0.875, 0.9375, 0.75, 1.0, 0.75, 1.0, 0.875, 0.9688, 0.875, 0.9688, 0.75])
me_cylinder_001.update()

# ---- objects
ob_r2gate_6_5 = bpy.data.objects.new('R2gate 6.5', me_cylinder_002)
ob_r2gate_5_0 = bpy.data.objects.new('R2gate 5.0', me_cylinder)
ob_fixing_pin = bpy.data.objects.new('Fixing Pin', me_cylinder_001)

# ---- transforms, parenting, visibility, modifiers, constraints
ob_r2gate_6_5.location = (0.0, 0.0, 0.0)
ob_r2gate_6_5.scale = (1.3, 1.3, 1.0)
ob_r2gate_5_0.location = (0.0, 0.0, 0.0)
ob_fixing_pin.location = (0.0, 0.0, 0.0)
ob_fixing_pin.scale = (1.07, 1.07, 1.0)

# ---- collection membership
col_sleeve_cutter.objects.link(ob_r2gate_6_5)
col_sleeve_cutter.objects.link(ob_r2gate_5_0)
col_sleeve_cutter.objects.link(ob_fixing_pin)

# ---- scene / render settings (as saved in the file)
scene.frame_start = 1; scene.frame_end = 250; scene.frame_set(1)
scene.render.engine = 'BLENDER_EEVEE_NEXT'
scene.cycles.sampling_pattern = 'TABULATED_SOBOL'
scene.view_settings.view_transform = 'Filmic'
scene.unit_settings.scale_length = 0.001
bpy.context.view_layer.update()

# ---- added for rendering (the .blend has no active camera and no usable light): camera, sun
cam_auto = bpy.data.cameras.new('AutoCamera')
cam_auto.lens = 50.0
cam_auto.sensor_width = 36.0
cam_auto.clip_end = 1000.0
ob_auto_camera = bpy.data.objects.new('AutoCamera', cam_auto)
scene.collection.objects.link(ob_auto_camera)
ob_auto_camera.location = (42.5879, -53.5272, 45.6848)
ob_auto_camera.rotation_euler = (1.09748, -7.21219e-08, 0.694738)
scene.camera = ob_auto_camera
light_auto_sun = bpy.data.lights.new('AutoSun', 'SUN')
light_auto_sun.energy = 3.0
light_auto_sun.angle = 0.0523599
ob_auto_sun = bpy.data.objects.new('AutoSun', light_auto_sun)
scene.collection.objects.link(ob_auto_sun)
ob_auto_sun.rotation_euler = (0.872665, 0.174533, 0.523599)
bpy.context.view_layer.update()
